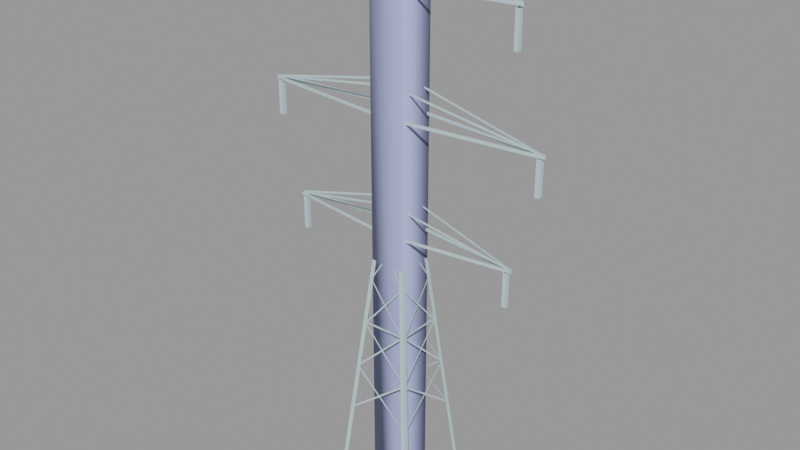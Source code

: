 # Source: powertower02_skybox.blend  (saved by Blender 2.92.15; exported with 4.5.12 LTS)
import bpy
from mathutils import Matrix  # noqa: F401  (used for matrix-valued properties, if any)

bpy.ops.wm.read_factory_settings(use_empty=True)
scene = bpy.context.scene
scene.name = 'powertower02_skybox.qc'

# ---- collections
col_powertower02_skybox = bpy.data.collections.new('powertower02_skybox'); scene.collection.children.link(col_powertower02_skybox)

# ---- materials (node trees are filled in below, after node groups)
mat_powertower02 = bpy.data.materials.new('powertower02')
mat_powertower02.use_transparent_shadow = False
mat_powertower02.diffuse_color = (0.5087, 0.6477, 0.6803, 1.0)
mat_phy = bpy.data.materials.new('  phy')
mat_phy.use_transparent_shadow = False
mat_phy.diffuse_color = (0.4275, 0.4815, 0.7903, 1.0)

# ---- material node trees

# ---- meshes
me_powertower02_skybox = bpy.data.meshes.new('powertower02_skybox')
me_powertower02_skybox.from_pydata([(-27.31, -0.2532, 58.92), (-27.31, 0.2532, 59.42), (-27.31, 0.2532, 58.92), (-27.31, -0.2532, 59.42), (27.31, 0.2532, 59.44), (27.31, 0.2532, 58.69), (3.356, 3.375, 58.69), (3.356, 3.375, 59.44), (4e-05, 3.375, 58.69), (0.000117, 3.375, 59.44), (-3.356, 3.375, 58.69), (-3.355, 3.375, 59.44), (-27.31, 0.2532, 58.69), (-27.31, 0.2532, 59.44), (3.312, 0.00262, 59.18), (3.312, 2.385, 58.69), (3.312, 2.384, 59.18), (3.312, 0.003301, 58.69), (3.312, -2.378, 59.18), (3.312, -2.378, 58.69), (3.312, 0.00262, 64.93), (3.312, 2.385, 64.44), (3.312, 2.384, 64.93), (3.312, 0.003301, 64.44), (3.312, -2.378, 64.93), (3.312, -2.378, 64.44), (-3.312, -2.378, 64.44), (-3.312, -2.378, 64.93), (-3.312, 0.00262, 64.93), (-3.312, 0.003301, 64.44), (-3.312, 2.384, 64.93), (-3.312, 2.385, 64.44), (27.31, -0.2532, 59.44), (27.31, -0.2532, 58.69), (-27.31, -0.2532, 58.69), (-27.31, -0.2532, 59.44), (-32.61, 0.4955, 76.04), (-31.65, -0.4955, 76.04), (-32.61, -0.4955, 76.04), (-31.65, 0.4955, 76.04), (-32.61, -0.4955, 83.69), (-31.65, -0.4955, 83.69), (-31.65, 0.4955, 83.69), (-32.61, 0.4955, 83.69), (-26.61, 0.4955, 50.97), (-25.73, -0.4955, 50.97), (-26.61, -0.4955, 50.97), (-25.73, 0.4955, 50.97), (-26.61, -0.4955, 58.63), (-25.73, -0.4955, 58.63), (-25.73, 0.4955, 58.63), (-26.61, 0.4955, 58.63), (-26.61, 0.4955, 102.1), (-25.73, -0.4955, 102.1), (-26.61, -0.4955, 102.1), (-25.73, 0.4955, 102.1), (-26.61, -0.4955, 109.8), (-25.73, -0.4955, 109.8), (-25.73, 0.4955, 109.8), (-26.61, 0.4955, 109.8), (32.61, -0.4955, 76.04), (31.65, 0.4955, 76.04), (32.61, 0.4955, 76.04), (31.65, -0.4955, 76.04), (31.65, -0.4955, 83.69), (32.61, -0.4955, 83.69), (31.65, 0.4955, 83.69), (32.61, 0.4955, 83.69), (26.61, -0.4955, 50.97), (25.73, 0.4955, 50.97), (26.61, 0.4955, 50.97), (25.73, -0.4955, 50.97), (25.73, -0.4955, 58.63), (26.61, -0.4955, 58.63), (25.73, 0.4955, 58.63), (26.61, 0.4955, 58.63), (26.61, -0.4955, 102.1), (25.73, 0.4955, 102.1), (26.61, 0.4955, 102.1), (25.73, -0.4955, 102.1), (25.73, -0.4955, 109.8), (26.61, -0.4955, 109.8), (25.73, 0.4955, 109.8), (26.61, 0.4955, 109.8), (6.521, 5.794, 25.9), (7.411, -6.831, 16.5), (7.458, -6.831, 16.0), (6.474, 5.794, 26.4), (7.458, 6.831, 16.0), (6.474, -5.794, 26.4), (6.521, -5.794, 25.9), (7.411, 6.831, 16.5), (-7.458, -6.831, 16.0), (-6.474, 5.794, 26.4), (-6.521, 5.794, 25.9), (-7.411, -6.831, 16.5), (-6.521, -5.794, 25.9), (-7.411, 6.831, 16.5), (-7.458, 6.831, 16.0), (-6.474, -5.794, 26.4), (-6.831, 7.458, 16.0), (5.794, 6.474, 26.4), (5.794, 6.521, 25.9), (-6.831, 7.411, 16.5), (-5.794, 6.521, 25.9), (6.831, 7.411, 16.5), (6.831, 7.458, 16.0), (-5.794, 6.474, 26.4), (5.794, -6.521, 25.9), (-6.831, -7.411, 16.5), (-6.831, -7.458, 16.0), (5.794, -6.474, 26.4), (6.831, -7.458, 16.0), (-5.794, -6.474, 26.4), (-5.794, -6.521, 25.9), (6.831, -7.411, 16.5), (5.459, 4.669, 36.9), (6.349, -5.706, 27.5), (6.396, -5.706, 27.0), (5.411, 4.669, 37.4), (6.396, 5.706, 27.0), (5.411, -4.669, 37.4), (5.459, -4.669, 36.9), (6.349, 5.706, 27.5), (-6.396, -5.706, 27.0), (-5.411, 4.669, 37.4), (-5.459, 4.669, 36.9), (-6.349, -5.706, 27.5), (-5.459, -4.669, 36.9), (-6.349, 5.706, 27.5), (-6.396, 5.706, 27.0), (-5.411, -4.669, 37.4), (-5.706, 6.396, 27.0), (4.669, 5.411, 37.4), (4.669, 5.459, 36.9), (-5.706, 6.349, 27.5), (-4.669, 5.459, 36.9), (5.706, 6.349, 27.5), (5.706, 6.396, 27.0), (-4.669, 5.411, 37.4), (4.669, -5.459, 36.9), (-5.706, -6.349, 27.5), (-5.706, -6.396, 27.0), (4.669, -5.411, 37.4), (5.706, -6.396, 27.0), (-4.669, -5.411, 37.4), (-4.669, -5.459, 36.9), (5.706, -6.349, 27.5), (3.375, 2.375, 99.62), (3.375, -2.375, 110.1), (3.375, -2.375, 109.6), (3.375, 2.375, 100.1), (3.375, 2.375, 109.6), (3.375, -2.375, 100.1), (3.375, -2.375, 99.62), (3.375, 2.375, 110.1), (-3.375, -2.375, 109.6), (-3.375, 2.375, 100.1), (-3.375, 2.375, 99.62), (-3.375, -2.375, 110.1), (-3.375, -2.375, 99.62), (-3.375, 2.375, 110.1), (-3.375, 2.375, 109.6), (-3.375, -2.375, 100.1), (3.375, 2.375, 98.62), (3.375, -2.375, 90.56), (3.375, -2.375, 90.06), (3.375, 2.375, 99.12), (3.375, 2.375, 90.06), (3.375, -2.375, 99.12), (3.375, -2.375, 98.62), (3.375, 2.375, 90.56), (-3.375, -2.375, 90.06), (-3.375, 2.375, 99.12), (-3.375, 2.375, 98.62), (-3.375, -2.375, 90.56), (-3.375, -2.375, 98.62), (-3.375, 2.375, 90.56), (-3.375, 2.375, 90.06), (-3.375, -2.375, 99.12), (3.375, 2.375, 84.56), (3.375, -2.375, 89.56), (3.375, -2.375, 89.06), (3.375, 2.375, 85.06), (3.375, 2.375, 89.06), (3.375, -2.375, 85.06), (3.375, -2.375, 84.56), (3.375, 2.375, 89.56), (-3.375, -2.375, 89.06), (-3.375, 2.375, 85.06), (-3.375, 2.375, 84.56), (-3.375, -2.375, 89.56), (-3.375, -2.375, 84.56), (-3.375, 2.375, 89.56), (-3.375, 2.375, 89.06), (-3.375, -2.375, 85.06), (3.375, 2.375, 64.94), (3.375, -2.375, 74.06), (3.375, -2.375, 73.56), (3.375, 2.375, 65.44), (3.375, 2.375, 73.56), (3.375, -2.375, 65.44), (3.375, -2.375, 64.94), (3.375, 2.375, 74.06), (3.375, 2.375, 74.56), (3.375, -2.375, 83.68), (3.375, -2.375, 83.18), (3.375, 2.375, 75.06), (3.375, 2.375, 83.18), (3.375, -2.375, 75.06), (3.375, -2.375, 74.56), (3.375, 2.375, 83.68), (-3.375, -2.375, 74.56), (-3.375, 2.375, 83.68), (-3.375, 2.375, 83.18), (-3.375, -2.375, 75.06), (-3.375, -2.375, 83.18), (-3.375, 2.375, 75.06), (-3.375, 2.375, 74.56), (-3.375, -2.375, 83.68), (-3.375, -2.375, 73.56), (-3.375, 2.375, 65.44), (-3.375, 2.375, 64.94), (-3.375, -2.375, 74.06), (-3.375, -2.375, 64.94), (-3.375, 2.375, 74.06), (-3.375, 2.375, 73.56), (-3.375, -2.375, 65.44), (-4.364, -3.656, 48.28), (-3.375, 2.438, 58.71), (-3.422, 2.438, 58.21), (-4.316, -3.656, 48.78), (-3.422, -2.438, 58.21), (-4.316, 3.656, 48.78), (-4.364, 3.656, 48.28), (-3.375, -2.438, 58.71), (-5.396, -4.694, 37.38), (-4.411, 3.656, 47.77), (-4.459, 3.656, 47.27), (-5.349, -4.694, 37.88), (-4.459, -3.656, 47.27), (-5.349, 4.694, 37.88), (-5.396, 4.694, 37.38), (-4.411, -3.656, 47.77), (3.422, 2.438, 58.21), (4.316, -3.656, 48.78), (4.364, -3.656, 48.28), (3.375, 2.438, 58.71), (4.364, 3.656, 48.28), (3.375, -2.438, 58.71), (3.422, -2.438, 58.21), (4.316, 3.656, 48.78), (4.459, 3.656, 47.27), (5.349, -4.694, 37.88), (5.396, -4.694, 37.38), (4.411, 3.656, 47.77), (5.396, 4.694, 37.38), (4.411, -3.656, 47.77), (4.459, -3.656, 47.27), (5.349, 4.694, 37.88), (2.438, -3.422, 58.21), (-3.656, -4.316, 48.78), (-3.656, -4.364, 48.28), (2.438, -3.375, 58.71), (3.656, -4.364, 48.28), (-2.438, -3.375, 58.71), (-2.438, -3.422, 58.21), (3.656, -4.316, 48.78), (3.656, -4.459, 47.27), (-4.694, -5.349, 37.88), (-4.694, -5.396, 37.38), (3.656, -4.411, 47.77), (4.694, -5.396, 37.38), (-3.656, -4.411, 47.77), (-3.656, -4.459, 47.27), (4.694, -5.349, 37.88), (-3.656, 4.364, 48.28), (2.438, 3.375, 58.71), (2.438, 3.422, 58.21), (-3.656, 4.316, 48.78), (-2.438, 3.422, 58.21), (3.656, 4.316, 48.78), (3.656, 4.364, 48.28), (-2.438, 3.375, 58.71), (-4.694, 5.396, 37.38), (3.656, 4.411, 47.77), (3.656, 4.459, 47.27), (-4.694, 5.349, 37.88), (-3.656, 4.459, 47.27), (4.694, 5.349, 37.88), (4.694, 5.396, 37.38), (-3.656, 4.411, 47.77), (2.375, -3.375, 109.6), (-2.375, -3.375, 100.1), (-2.375, -3.375, 99.62), (2.375, -3.375, 110.1), (2.375, -3.375, 99.62), (-2.375, -3.375, 110.1), (-2.375, -3.375, 109.6), (2.375, -3.375, 100.1), (-2.375, 3.375, 99.62), (2.375, 3.375, 110.1), (2.375, 3.375, 109.6), (-2.375, 3.375, 100.1), (-2.375, 3.375, 109.6), (2.375, 3.375, 100.1), (2.375, 3.375, 99.62), (-2.375, 3.375, 110.1), (2.375, -3.375, 98.62), (-2.375, -3.375, 90.56), (-2.375, -3.375, 90.06), (2.375, -3.375, 99.12), (2.375, -3.375, 90.06), (-2.375, -3.375, 99.12), (-2.375, -3.375, 98.62), (2.375, -3.375, 90.56), (-2.375, 3.375, 90.06), (2.375, 3.375, 99.12), (2.375, 3.375, 98.62), (-2.375, 3.375, 90.56), (-2.375, 3.375, 98.62), (2.375, 3.375, 90.56), (2.375, 3.375, 90.06), (-2.375, 3.375, 99.12), (2.375, -3.375, 73.56), (-2.375, -3.375, 65.44), (-2.375, -3.375, 64.94), (2.375, -3.375, 74.06), (2.375, -3.375, 64.94), (-2.375, -3.375, 74.06), (-2.375, -3.375, 73.56), (2.375, -3.375, 65.44), (-2.375, 3.375, 64.94), (2.375, 3.375, 74.06), (2.375, 3.375, 73.56), (-2.375, 3.375, 65.44), (-2.375, 3.375, 73.56), (2.375, 3.375, 65.44), (2.375, 3.375, 64.94), (-2.375, 3.375, 74.06), (2.375, -3.375, 83.18), (-2.375, -3.375, 75.06), (-2.375, -3.375, 74.56), (2.375, -3.375, 83.68), (2.375, -3.375, 74.56), (-2.375, -3.375, 83.68), (-2.375, -3.375, 83.18), (2.375, -3.375, 75.06), (-2.375, 3.375, 74.56), (2.375, 3.375, 83.68), (2.375, 3.375, 83.18), (-2.375, 3.375, 75.06), (-2.375, 3.375, 83.18), (2.375, 3.375, 75.06), (2.375, 3.375, 74.56), (-2.375, 3.375, 83.68), (2.375, -3.375, 59.44), (-2.375, -3.375, 64.43), (-2.375, -3.375, 63.93), (2.375, -3.375, 59.94), (2.375, -3.375, 63.93), (-2.375, -3.375, 59.94), (-2.375, -3.375, 59.44), (2.375, -3.375, 64.43), (2.375, -3.375, 89.06), (-2.375, -3.375, 85.06), (-2.375, -3.375, 84.56), (2.375, -3.375, 89.56), (2.375, -3.375, 84.56), (-2.375, -3.375, 89.56), (-2.375, -3.375, 89.06), (2.375, -3.375, 85.06), (9.207, -8.188, 0.0), (3.375, -3.375, 58.69), (9.197, -9.197, 0.0), (3.375, -2.375, 58.69), (3.375, -3.375, 110.1), (1.0, -5e-06, 116.1), (1.0, -1.0, 116.1), (9.197, 9.197, 0.0), (3.375, 2.375, 58.69), (9.207, 8.188, 0.0), (3.375, 3.375, 58.69), (3.375, 3.375, 110.1), (1.0, 1.0, 116.1), (5.328, -5.375, 37.37), (5.325, -5.375, 37.87), (0.001929, -5.375, 37.87), (0.003452, -5.375, 37.37), (-5.321, -5.375, 37.87), (-5.321, -5.375, 37.37), (2.375, -3.375, 58.69), (8.188, -9.207, 0.0), (0.0, -1.0, 116.1), (-3.375, -3.375, 110.1), (-1.0, -1.0, 116.1), (-3.375, -3.375, 58.69), (-2.375, -3.375, 58.69), (-8.188, -9.207, 0.0), (-9.197, -9.197, 0.0), (-3.312, 2.384, 90.06), (-3.312, 2.385, 89.56), (-3.312, 0.0033, 89.56), (-3.312, 0.002619, 90.06), (-3.312, -2.378, 89.56), (-3.312, -2.378, 90.06), (-2.375, 3.375, 84.56), (2.375, 3.375, 89.56), (2.375, 3.375, 89.06), (-2.375, 3.375, 85.06), (-2.375, 3.375, 89.06), (2.375, 3.375, 85.06), (2.375, 3.375, 84.56), (-2.375, 3.375, 89.56), (-2.375, 3.375, 59.44), (2.375, 3.375, 64.43), (2.375, 3.375, 63.93), (-2.375, 3.375, 59.94), (-2.375, 3.375, 63.93), (2.375, 3.375, 59.94), (2.375, 3.375, 59.44), (-2.375, 3.375, 64.43), (27.19, 0.1644, 110.1), (27.19, -0.1644, 110.8), (27.19, -0.1644, 110.1), (27.19, 0.1644, 110.8), (-27.21, -0.2532, 110.1), (-27.21, 0.2532, 110.8), (-27.21, 0.2532, 110.1), (-27.21, -0.2532, 110.8), (27.19, 0.1037, 110.3), (27.19, -0.1038, 110.8), (27.19, -0.1038, 110.3), (27.19, 0.1037, 110.8), (-27.21, -0.2532, 110.3), (-27.2, 0.2532, 110.8), (-27.21, 0.2532, 110.3), (-27.2, -0.2532, 110.8), (33.13, 0.02898, 84.0), (33.12, -0.02899, 84.5), (33.13, -0.02899, 84.0), (33.12, 0.02898, 84.5), (-33.12, -0.1408, 84.0), (-33.13, 0.1408, 84.5), (-33.12, 0.1408, 84.0), (-33.13, -0.1408, 84.5), (33.12, 0.2532, 83.75), (33.13, -0.2532, 84.5), (33.12, -0.2532, 83.75), (33.13, 0.2532, 84.5), (-33.13, -0.2532, 83.75), (-33.12, 0.2532, 84.5), (-33.13, 0.2532, 83.75), (-33.12, -0.2532, 84.5), (3.375, -3.375, 110.8), (13.37, -0.2532, 115.6), (13.37, -0.2532, 116.1), (3.375, -3.375, 110.3), (13.37, 0.2532, 115.6), (13.37, 0.2532, 116.1), (13.37, -0.2532, 116.1), (13.37, 0.2532, 115.6), (13.37, 0.2532, 116.1), (3.378, 0.003299, 109.6), (3.378, -2.378, 110.1), (3.378, -2.378, 109.6), (3.378, 0.002618, 110.1), (3.378, 2.385, 109.6), (3.378, 2.384, 110.1), (-3.378, 2.384, 110.1), (-3.378, 2.385, 109.6), (-3.378, 0.003299, 109.6), (-3.378, 0.002618, 110.1), (-3.378, -2.378, 109.6), (-3.378, -2.378, 110.1), (3.375, 3.375, 110.3), (3.375, 3.375, 110.8), (-3.375, 3.375, 110.8), (-13.37, 0.2532, 115.6), (-13.37, 0.2532, 116.1), (-3.375, 3.375, 110.3), (-13.37, -0.2532, 115.6), (-13.37, -0.2532, 116.1), (-13.37, 0.2532, 116.1), (-13.37, -0.2532, 115.6), (-13.37, -0.2532, 116.1), (3.375, 3.375, 110.1), (3.376, 3.375, 110.8), (-3.4e-05, 3.375, 110.1), (3.4e-05, 3.375, 110.8), (-3.376, 3.375, 110.1), (-3.375, 3.375, 110.8), (7.6e-05, 0.8796, 115.6), (0.0, 0.8796, 116.1), (-3.375, -3.375, 110.3), (-3.375, -3.375, 110.8), (27.31, 0.03296, 58.94), (27.31, -0.03296, 59.44), (27.31, -0.03296, 58.94), (27.31, 0.03296, 59.44), (-9.207, 8.188, 0.0), (-3.375, 3.375, 58.69), (-9.197, 9.197, 0.0), (-3.375, 2.375, 58.69), (-3.375, 3.375, 110.1), (-1.0, -5e-06, 116.1), (-1.0, 1.0, 116.1), (-3.375, -2.375, 58.69), (-9.207, -8.188, 0.0), (0.0, -0.8797, 116.1), (7.6e-05, -0.8797, 115.6), (-2.375, 3.375, 58.69), (-8.188, 9.207, 0.0), (0.0, 1.0, 116.1), (2.375, 3.375, 58.69), (8.188, 9.207, 0.0), (-3.363, -2.375, 89.57), (-3.375, -2.375, 90.07), (0.0117, -2.375, 89.57), (0.000157, -2.375, 90.07), (3.387, -2.375, 89.57), (3.375, -2.375, 90.07), (-3.375, 2.375, 90.07), (-3.363, 2.375, 89.57), (0.000157, 2.375, 90.07), (0.0117, 2.375, 89.57), (3.375, 2.375, 90.07), (3.387, 2.375, 89.57), (3.38, -3.375, 84.5), (3.38, -3.375, 83.75), (3.4e-05, -3.375, 84.5), (-3.4e-05, -3.375, 83.75), (-3.38, -3.375, 84.5), (-3.38, -3.375, 83.75), (0.0, -0.8704, 115.6), (0.0, -0.8704, 116.1), (0.0, 0.8703, 116.1), (0.0, 0.8703, 115.6), (-3.375, -2.375, 64.44), (-3.375, -2.375, 64.93), (0.003446, -2.375, 64.44), (0.00248, -2.375, 64.93), (3.382, -2.375, 64.44), (3.38, -2.375, 64.93), (3.312, 0.002619, 90.06), (3.312, 2.385, 89.56), (3.312, 2.384, 90.06), (3.312, 0.0033, 89.56), (3.312, -2.378, 90.06), (3.312, -2.378, 89.56), (-3.312, -2.378, 83.87), (-3.312, -2.378, 84.37), (-3.312, 0.002619, 84.37), (-3.312, 0.0033, 83.87), (-3.312, 2.384, 84.37), (-3.312, 2.385, 83.87), (3.356, -3.375, 59.44), (3.356, -3.375, 58.69), (0.000117, -3.375, 59.44), (4e-05, -3.375, 58.69), (-3.355, -3.375, 59.44), (-3.356, -3.375, 58.69), (3.382, 2.375, 64.44), (3.38, 2.375, 64.93), (0.003446, 2.375, 64.44), (0.00248, 2.375, 64.93), (-3.375, 2.375, 64.44), (-3.375, 2.375, 64.93), (3.38, 3.375, 83.75), (3.38, 3.375, 84.5), (-3.4e-05, 3.375, 83.75), (3.4e-05, 3.375, 84.5), (-3.38, 3.375, 83.75), (-3.38, 3.375, 84.5), (-3.376, -3.375, 110.1), (-3.375, -3.375, 110.8), (-3.4e-05, -3.375, 110.1), (3.4e-05, -3.375, 110.8), (3.375, -3.375, 110.1), (3.376, -3.375, 110.8), (0.003452, 5.375, 37.37), (5.325, 5.375, 37.87), (5.328, 5.375, 37.37), (0.001929, 5.375, 37.87), (-5.321, 5.375, 37.37), (-5.321, 5.375, 37.87), (5.375, -0.00193, 37.87), (5.375, 5.321, 37.37), (5.375, 5.321, 37.87), (5.375, -0.003453, 37.37), (5.375, -5.325, 37.87), (5.375, -5.328, 37.37), (-5.375, -5.328, 37.37), (-5.375, -5.325, 37.87), (-5.375, -0.00193, 37.87), (-5.375, -0.003453, 37.37), (-5.375, 5.321, 37.87), (-5.375, 5.321, 37.37), (3.312, 0.002619, 84.37), (3.312, 2.385, 83.87), (3.312, 2.384, 84.37), (3.312, 0.0033, 83.87), (3.312, -2.378, 84.37), (3.312, -2.378, 83.87), (-3.312, 2.384, 59.18), (-3.312, 2.385, 58.69), (-3.312, 0.003301, 58.69), (-3.312, 0.00262, 59.18), (-3.312, -2.378, 58.69), (-3.312, -2.378, 59.18), (3.337, -0.001933, 99.62), (3.337, 3.285, 99.12), (3.337, 3.285, 99.62), (3.337, -0.003456, 99.12), (3.337, -3.287, 99.62), (3.337, -3.29, 99.12), (-3.34, -3.29, 99.12), (-3.34, -3.287, 99.62), (-3.34, -0.001933, 99.62), (-3.34, -0.003456, 99.12), (-3.34, 3.285, 99.62), (-3.34, 3.285, 99.12), (3.29, -3.337, 74.06), (3.287, -3.337, 74.56), (0.001929, -3.337, 74.56), (0.003452, -3.337, 74.06), (-3.285, -3.337, 74.56), (-3.285, -3.337, 74.06), (0.001929, 3.34, 99.62), (-3.285, 3.34, 99.12), (-3.285, 3.34, 99.62), (0.003452, 3.34, 99.12), (3.287, 3.34, 99.62), (3.29, 3.34, 99.12), (3.29, -3.337, 99.12), (3.287, -3.337, 99.62), (0.001929, -3.337, 99.62), (0.003452, -3.337, 99.12), (-3.285, -3.337, 99.62), (-3.285, -3.337, 99.12), (0.001929, 3.34, 74.56), (-3.285, 3.34, 74.06), (-3.285, 3.34, 74.56), (0.003452, 3.34, 74.06), (3.287, 3.34, 74.56), (3.29, 3.34, 74.06), (-3.34, -3.29, 74.06), (-3.34, -3.287, 74.56), (-3.34, -0.001932, 74.56), (-3.34, -0.003455, 74.06), (-3.34, 3.285, 74.56), (-3.34, 3.285, 74.06), (3.337, -0.001932, 74.56), (3.337, 3.285, 74.06), (3.337, 3.285, 74.56), (3.337, -0.003455, 74.06), (3.337, -3.287, 74.56), (3.337, -3.29, 74.06)], [], [(0, 1, 2), (0, 3, 1), (4, 5, 6), (4, 6, 7), (7, 6, 8), (7, 8, 9), (10, 9, 8), (10, 11, 9), (12, 11, 10), (12, 13, 11), (14, 15, 16), (14, 17, 15), (17, 14, 18), (17, 18, 19), (20, 21, 22), (20, 23, 21), (23, 20, 24), (23, 24, 25), (26, 27, 28), (26, 28, 29), (30, 29, 28), (30, 31, 29), (5, 32, 33), (5, 4, 32), (34, 13, 12), (34, 35, 13), (36, 37, 38), (36, 39, 37), (40, 37, 41), (40, 38, 37), (41, 39, 42), (41, 37, 39), (43, 38, 40), (43, 36, 38), (36, 42, 39), (36, 43, 42), (44, 45, 46), (44, 47, 45), (48, 45, 49), (48, 46, 45), (49, 47, 50), (49, 45, 47), (51, 46, 48), (51, 44, 46), (44, 50, 47), (44, 51, 50), (52, 53, 54), (52, 55, 53), (56, 53, 57), (56, 54, 53), (57, 55, 58), (57, 53, 55), (59, 54, 56), (59, 52, 54), (52, 58, 55), (52, 59, 58), (60, 61, 62), (60, 63, 61), (64, 60, 65), (64, 63, 60), (66, 63, 64), (66, 61, 63), (65, 62, 67), (65, 60, 62), (61, 67, 62), (61, 66, 67), (68, 69, 70), (68, 71, 69), (72, 68, 73), (72, 71, 68), (74, 71, 72), (74, 69, 71), (73, 70, 75), (73, 68, 70), (69, 75, 70), (69, 74, 75), (76, 77, 78), (76, 79, 77), (80, 76, 81), (80, 79, 76), (82, 79, 80), (82, 77, 79), (81, 78, 83), (81, 76, 78), (77, 83, 78), (77, 82, 83), (84, 85, 86), (84, 87, 85), (88, 89, 90), (88, 91, 89), (92, 93, 94), (92, 95, 93), (96, 97, 98), (96, 99, 97), (100, 101, 102), (100, 103, 101), (104, 105, 106), (104, 107, 105), (108, 109, 110), (108, 111, 109), (112, 113, 114), (112, 115, 113), (116, 117, 118), (116, 119, 117), (120, 121, 122), (120, 123, 121), (124, 125, 126), (124, 127, 125), (128, 129, 130), (128, 131, 129), (132, 133, 134), (132, 135, 133), (136, 137, 138), (136, 139, 137), (140, 141, 142), (140, 143, 141), (144, 145, 146), (144, 147, 145), (148, 149, 150), (148, 151, 149), (152, 153, 154), (152, 155, 153), (156, 157, 158), (156, 159, 157), (160, 161, 162), (160, 163, 161), (164, 165, 166), (164, 167, 165), (168, 169, 170), (168, 171, 169), (172, 173, 174), (172, 175, 173), (176, 177, 178), (176, 179, 177), (180, 181, 182), (180, 183, 181), (184, 185, 186), (184, 187, 185), (188, 189, 190), (188, 191, 189), (192, 193, 194), (192, 195, 193), (196, 197, 198), (196, 199, 197), (200, 201, 202), (200, 203, 201), (204, 205, 206), (204, 207, 205), (208, 209, 210), (208, 211, 209), (212, 213, 214), (212, 215, 213), (216, 217, 218), (216, 219, 217), (220, 221, 222), (220, 223, 221), (224, 225, 226), (224, 227, 225), (228, 229, 230), (228, 231, 229), (232, 233, 234), (232, 235, 233), (236, 237, 238), (236, 239, 237), (240, 241, 242), (240, 243, 241), (244, 245, 246), (244, 247, 245), (248, 249, 250), (248, 251, 249), (252, 253, 254), (252, 255, 253), (256, 257, 258), (256, 259, 257), (260, 261, 262), (260, 263, 261), (264, 265, 266), (264, 267, 265), (268, 269, 270), (268, 271, 269), (272, 273, 274), (272, 275, 273), (276, 277, 278), (276, 279, 277), (280, 281, 282), (280, 283, 281), (284, 285, 286), (284, 287, 285), (288, 289, 290), (288, 291, 289), (292, 293, 294), (292, 295, 293), (296, 297, 298), (296, 299, 297), (300, 301, 302), (300, 303, 301), (304, 305, 306), (304, 307, 305), (308, 309, 310), (308, 311, 309), (312, 313, 314), (312, 315, 313), (316, 317, 318), (316, 319, 317), (320, 321, 322), (320, 323, 321), (324, 325, 326), (324, 327, 325), (328, 329, 330), (328, 331, 329), (332, 333, 334), (332, 335, 333), (336, 337, 338), (336, 339, 337), (340, 341, 342), (340, 343, 341), (344, 345, 346), (344, 347, 345), (348, 349, 350), (348, 351, 349), (352, 353, 354), (352, 355, 353), (356, 357, 358), (356, 359, 357), (360, 361, 362), (360, 363, 361), (364, 365, 366), (364, 367, 365), (368, 369, 370), (368, 371, 369), (372, 373, 374), (372, 375, 373), (149, 373, 375), (149, 376, 373), (377, 376, 149), (377, 378, 376), (379, 380, 381), (379, 382, 380), (383, 380, 382), (383, 155, 380), (155, 383, 384), (155, 384, 377), (385, 386, 387), (385, 387, 388), (389, 388, 387), (389, 390, 388), (374, 391, 392), (374, 373, 391), (376, 391, 373), (376, 295, 391), (378, 295, 376), (378, 393, 295), (394, 393, 395), (394, 297, 393), (297, 394, 396), (297, 396, 397), (398, 397, 396), (398, 396, 399), (400, 401, 402), (400, 402, 403), (404, 403, 402), (404, 405, 403), (406, 407, 408), (406, 409, 407), (410, 411, 412), (410, 413, 411), (414, 415, 416), (414, 417, 415), (418, 419, 420), (418, 421, 419), (422, 423, 424), (422, 425, 423), (426, 427, 428), (426, 429, 427), (430, 431, 432), (430, 433, 431), (434, 435, 436), (434, 437, 435), (438, 439, 440), (438, 441, 439), (442, 443, 444), (442, 445, 443), (446, 447, 448), (446, 449, 447), (450, 451, 452), (450, 453, 451), (454, 455, 456), (454, 457, 455), (458, 456, 455), (458, 459, 456), (460, 461, 462), (460, 455, 461), (463, 464, 465), (463, 466, 464), (466, 463, 467), (466, 467, 468), (469, 470, 471), (469, 471, 472), (473, 472, 471), (473, 474, 472), (475, 462, 461), (475, 476, 462), (477, 478, 479), (477, 480, 478), (481, 479, 478), (481, 482, 479), (483, 484, 485), (483, 478, 484), (425, 422, 486), (425, 486, 487), (487, 486, 488), (487, 488, 489), (490, 489, 488), (490, 491, 489), (428, 491, 490), (428, 427, 491), (433, 430, 492), (433, 492, 493), (436, 493, 492), (436, 435, 493), (494, 485, 484), (494, 495, 485), (496, 497, 498), (496, 499, 497), (500, 501, 502), (500, 503, 501), (501, 503, 161), (501, 161, 504), (505, 504, 161), (505, 506, 504), (159, 395, 505), (159, 394, 395), (507, 394, 159), (507, 396, 394), (399, 396, 507), (399, 507, 508), (432, 431, 509), (432, 509, 510), (437, 510, 509), (437, 434, 510), (502, 511, 512), (502, 501, 511), (511, 501, 504), (511, 504, 307), (506, 307, 504), (506, 513, 307), (383, 513, 384), (383, 301, 513), (382, 301, 383), (382, 514, 301), (515, 514, 382), (515, 382, 379), (445, 442, 516), (445, 516, 517), (517, 516, 518), (517, 518, 519), (520, 519, 518), (520, 521, 519), (440, 521, 520), (440, 439, 521), (444, 443, 522), (444, 522, 523), (523, 522, 524), (523, 524, 525), (526, 525, 524), (526, 527, 525), (441, 527, 526), (441, 438, 527), (448, 447, 528), (448, 528, 529), (529, 528, 530), (529, 530, 531), (532, 531, 530), (532, 533, 531), (453, 533, 532), (453, 450, 533), (534, 485, 484), (534, 535, 485), (455, 535, 534), (455, 460, 535), (536, 478, 483), (536, 537, 478), (462, 537, 536), (462, 461, 537), (3, 0, 538), (3, 538, 539), (539, 538, 540), (539, 540, 541), (542, 541, 540), (542, 543, 541), (498, 543, 542), (498, 497, 543), (544, 545, 546), (544, 547, 545), (547, 544, 548), (547, 548, 549), (550, 551, 552), (550, 552, 553), (554, 553, 552), (554, 555, 553), (33, 32, 556), (33, 556, 557), (557, 556, 558), (557, 558, 559), (560, 559, 558), (560, 561, 559), (35, 561, 560), (35, 34, 561), (499, 496, 562), (499, 562, 563), (563, 562, 564), (563, 564, 565), (566, 565, 564), (566, 567, 565), (2, 567, 566), (2, 1, 567), (449, 446, 568), (449, 568, 569), (569, 568, 570), (569, 570, 571), (572, 571, 570), (572, 573, 571), (452, 573, 572), (452, 451, 573), (429, 426, 574), (429, 574, 575), (575, 574, 576), (575, 576, 577), (578, 577, 576), (578, 579, 577), (424, 579, 578), (424, 423, 579), (580, 581, 582), (580, 583, 581), (583, 580, 584), (583, 584, 585), (586, 587, 588), (586, 589, 587), (589, 586, 590), (589, 590, 591), (592, 593, 594), (592, 594, 595), (596, 595, 594), (596, 597, 595), (598, 599, 600), (598, 601, 599), (601, 598, 602), (601, 602, 603), (604, 605, 606), (604, 606, 607), (608, 607, 606), (608, 609, 607), (610, 611, 612), (610, 613, 611), (613, 610, 614), (613, 614, 615), (616, 617, 618), (616, 618, 619), (620, 619, 618), (620, 621, 619), (622, 623, 624), (622, 624, 625), (626, 625, 624), (626, 627, 625), (628, 629, 630), (628, 631, 629), (631, 628, 632), (631, 632, 633), (634, 635, 636), (634, 636, 637), (638, 637, 636), (638, 639, 637), (640, 641, 642), (640, 643, 641), (643, 640, 644), (643, 644, 645), (646, 647, 648), (646, 648, 649), (650, 649, 648), (650, 651, 649), (652, 653, 654), (652, 655, 653), (655, 652, 656), (655, 656, 657)])
me_powertower02_skybox.polygons.foreach_set('use_smooth', [True] * 484)
_k = set([(0, 1), (0, 3), (1, 2), (2, 567), (3, 538), (4, 5), (4, 6), (5, 32), (11, 12), (12, 13), (13, 34), (32, 33), (33, 556), (34, 35), (35, 561), (36, 38), (36, 39), (36, 42), (36, 43), (37, 38), (37, 39), (37, 40), (37, 41), (38, 40), (38, 43), (39, 41), (39, 42), (44, 46), (44, 47), (44, 50), (44, 51), (45, 46), (45, 47), (45, 48), (45, 49), (46, 48), (46, 51), (47, 49), (47, 50), (52, 54), (52, 55), (52, 58), (52, 59), (53, 54), (53, 55), (53, 56), (53, 57), (54, 56), (54, 59), (55, 57), (55, 58), (60, 62), (60, 63), (60, 64), (60, 65), (61, 62), (61, 63), (61, 66), (61, 67), (62, 65), (62, 67), (63, 64), (63, 66), (68, 70), (68, 71), (68, 72), (68, 73), (69, 70), (69, 71), (69, 74), (69, 75), (70, 73), (70, 75), (71, 72), (71, 74), (76, 78), (76, 79), (76, 80), (76, 81), (77, 78), (77, 79), (77, 82), (77, 83), (78, 81), (78, 83), (79, 80), (79, 82), (373, 374), (373, 376), (374, 391), (376, 378), (379, 380), (379, 382), (382, 383), (383, 384), (394, 395), (394, 396), (396, 399), (399, 507), (422, 423), (422, 425), (423, 424), (424, 579), (425, 486), (426, 427), (426, 429), (427, 428), (428, 491), (429, 574), (430, 431), (430, 433), (431, 432), (432, 509), (433, 492), (434, 435), (434, 437), (435, 436), (436, 493), (437, 510), (438, 439), (438, 441), (439, 440), (440, 521), (441, 527), (442, 443), (442, 445), (443, 444), (444, 522), (445, 516), (446, 447), (446, 449), (447, 448), (448, 528), (449, 568), (450, 451), (450, 453), (451, 452), (452, 573), (453, 533), (454, 455), (455, 456), (455, 460), (455, 535), (456, 458), (460, 461), (477, 478), (478, 479), (478, 483), (478, 536), (479, 481), (483, 484), (496, 497), (496, 499), (497, 498), (498, 543), (499, 562), (501, 502), (501, 504), (502, 511), (504, 506)])
me_powertower02_skybox.attributes.new('sharp_edge', 'BOOLEAN', 'EDGE').data.foreach_set('value', [ (min(e.vertices), max(e.vertices)) in _k for e in me_powertower02_skybox.edges])
_uv = me_powertower02_skybox.uv_layers.new(name='UVMap')
_uv.uv.foreach_set('vector', [4e-06, 0.0, 0.0, 0.08301, 4e-06, 0.0, 4e-06, 0.0, 0.0, 0.08301, 0.0, 0.08301, 1.0, 1.0, 1.0, -2e-06, 0.5614, -2e-06, 1.0, 1.0, 0.5614, -2e-06, 0.5614, 1.0, 0.5614, 1.0, 0.5614, -2e-06, 0.5, -2e-06, 0.5614, 1.0, 0.5, -2e-06, 0.5, 1.0, 0.4386, -2e-06, 0.5, 1.0, 0.5, -2e-06, 0.4386, -2e-06, 0.4386, 1.0, 0.5, 1.0, 0.0, -2e-06, 0.4386, 1.0, 0.4386, -2e-06, 0.0, -2e-06, 3e-06, 1.0, 0.4386, 1.0, 0.5, 1.0, 0.5619, 0.917, 0.5619, 1.0, 0.5, 1.0, 0.5001, 0.917, 0.5619, 0.917, 0.5001, 0.917, 0.5, 1.0, 0.4382, 1.0, 0.5001, 0.917, 0.4382, 1.0, 0.4382, 0.917, 0.5, 1.0, 0.5619, 0.917, 0.5619, 1.0, 0.5, 1.0, 0.5001, 0.917, 0.5619, 0.917, 0.5001, 0.917, 0.5, 1.0, 0.4382, 1.0, 0.5001, 0.917, 0.4382, 1.0, 0.4382, 0.917, 0.4382, 0.917, 0.4382, 1.0, 0.5, 1.0, 0.4382, 0.917, 0.5, 1.0, 0.5001, 0.917, 0.5619, 1.0, 0.5001, 0.917, 0.5, 1.0, 0.5619, 1.0, 0.5619, 0.917, 0.5001, 0.917, 1.0, -2e-06, 1.0, 1.0, 1.0, -2e-06, 1.0, -2e-06, 1.0, 1.0, 1.0, 1.0, 0.0, -2e-06, 3e-06, 1.0, 0.0, -2e-06, 0.0, -2e-06, 3e-06, 1.0, 3e-06, 1.0, 0.0, 0.001813, 1.0, 0.003626, 0.0, 0.003626, 0.0, 0.001813, 1.0, 0.001813, 1.0, 0.003626, 0.0, 0.9982, 1.0, 0.003626, 1.0, 0.9982, 0.0, 0.9982, 0.0, 0.003626, 1.0, 0.003626, 1.0, 0.9982, 1.0, 0.001813, 1.0, 0.9964, 1.0, 0.9982, 1.0, 0.003626, 1.0, 0.001813, 0.0, 0.9964, 0.0, 0.003626, 0.0, 0.9982, 0.0, 0.9964, 0.0, 0.001813, 0.0, 0.003626, 0.0, 0.001813, 1.0, 0.9964, 1.0, 0.001813, 0.0, 0.001813, 0.0, 0.9964, 1.0, 0.9964, 0.0, 0.001813, 1.0, 0.003626, 0.0, 0.003626, 0.0, 0.001813, 1.0, 0.001813, 1.0, 0.003626, 0.0, 0.9982, 1.0, 0.003626, 1.0, 0.9982, 0.0, 0.9982, 0.0, 0.003626, 1.0, 0.003626, 1.0, 0.9982, 1.0, 0.001813, 1.0, 0.9964, 1.0, 0.9982, 1.0, 0.003626, 1.0, 0.001813, 0.0, 0.9964, 0.0, 0.003626, 0.0, 0.9982, 0.0, 0.9964, 0.0, 0.001813, 0.0, 0.003626, 0.0, 0.001813, 1.0, 0.9964, 1.0, 0.001813, 0.0, 0.001813, 0.0, 0.9964, 1.0, 0.9964, 0.0, 0.001813, 1.0, 0.003626, 0.0, 0.003626, 0.0, 0.001813, 1.0, 0.001813, 1.0, 0.003626, 0.0, 0.9982, 1.0, 0.003626, 1.0, 0.9982, 0.0, 0.9982, 0.0, 0.003626, 1.0, 0.003626, 1.0, 0.9982, 1.0, 0.001813, 1.0, 0.9964, 1.0, 0.9982, 1.0, 0.003626, 1.0, 0.001813, 0.0, 0.9964, 0.0, 0.003626, 0.0, 0.9982, 0.0, 0.9964, 0.0, 0.001813, 0.0, 0.003626, 0.0, 0.001813, 1.0, 0.9964, 1.0, 0.001813, 0.0, 0.001813, 0.0, 0.9964, 1.0, 0.9964, 0.0, 0.003626, 1.0, 0.001813, 0.0, 0.001813, 0.0, 0.003626, 1.0, 0.003626, 1.0, 0.001813, 1.0, 0.9982, 0.0, 0.003626, 0.0, 0.9982, 1.0, 0.9982, 1.0, 0.003626, 0.0, 0.003626, 1.0, 0.9964, 1.0, 0.003626, 1.0, 0.9982, 1.0, 0.9964, 1.0, 0.001813, 1.0, 0.003626, 0.0, 0.9982, 0.0, 0.001813, 0.0, 0.9964, 0.0, 0.9982, 0.0, 0.003626, 0.0, 0.001813, 1.0, 0.001813, 0.0, 0.9964, 0.0, 0.001813, 1.0, 0.001813, 1.0, 0.9964, 0.0, 0.9964, 0.0, 0.003626, 1.0, 0.001813, 0.0, 0.001813, 0.0, 0.003626, 1.0, 0.003626, 1.0, 0.001813, 1.0, 0.9982, 0.0, 0.003626, 0.0, 0.9982, 1.0, 0.9982, 1.0, 0.003626, 0.0, 0.003626, 1.0, 0.9964, 1.0, 0.003626, 1.0, 0.9982, 1.0, 0.9964, 1.0, 0.001813, 1.0, 0.003626, 0.0, 0.9982, 0.0, 0.001813, 0.0, 0.9964, 0.0, 0.9982, 0.0, 0.003626, 0.0, 0.001813, 1.0, 0.001813, 0.0, 0.9964, 0.0, 0.001813, 1.0, 0.001813, 1.0, 0.9964, 0.0, 0.9964, 0.0, 0.003626, 1.0, 0.001813, 0.0, 0.001813, 0.0, 0.003626, 1.0, 0.003626, 1.0, 0.001813, 1.0, 0.9982, 0.0, 0.003626, 0.0, 0.9982, 1.0, 0.9982, 1.0, 0.003626, 0.0, 0.003626, 1.0, 0.9964, 1.0, 0.003626, 1.0, 0.9982, 1.0, 0.9964, 1.0, 0.001813, 1.0, 0.003626, 0.0, 0.9982, 0.0, 0.001813, 0.0, 0.9964, 0.0, 0.9982, 0.0, 0.003626, 0.0, 0.001813, 1.0, 0.001813, 0.0, 0.9964, 0.0, 0.001813, 1.0, 0.001813, 1.0, 0.9964, 0.0, 0.9964, 0.04809, 0.9519, 0.9519, 0.04809, 1.0, 0.0, 0.04809, 0.9519, 0.0, 1.0, 0.9519, 0.04809, 1.0, 0.0, 0.0, 1.0, 0.04809, 0.9519, 1.0, 0.0, 0.9519, 0.04809, 0.0, 1.0, 0.0, 0.0, 1.0, 1.0, 0.9519, 0.9519, 0.0, 0.0, 0.04809, 0.04809, 1.0, 1.0, 0.9519, 0.9519, 0.04809, 0.04809, 0.0, 0.0, 0.9519, 0.9519, 1.0, 1.0, 0.04809, 0.04809, 0.0, 0.0, 1.0, 1.0, 1.0, 0.9519, 0.0, 0.0, 0.0, 0.04809, 1.0, 1.0, 0.0, 0.9519, 1.0, 0.04809, 1.0, 0.0, 0.0, 0.9519, 0.0, 1.0, 1.0, 0.04809, 1.0, 0.9519, 0.0, 0.04809, 0.0, 0.0, 1.0, 0.9519, 1.0, 1.0, 0.0, 0.04809, 1.0, 0.0, 0.0, 1.0, 0.0, 0.9519, 1.0, 0.0, 1.0, 0.04809, 0.0, 1.0, 0.04809, 0.9519, 0.9519, 0.04809, 1.0, 0.0, 0.04809, 0.9519, 0.0, 1.0, 0.9519, 0.04809, 1.0, 0.0, 0.0, 1.0, 0.04809, 0.9519, 1.0, 0.0, 0.9519, 0.04809, 0.0, 1.0, 0.0, 0.0, 1.0, 1.0, 0.9519, 0.9519, 0.0, 0.0, 0.04809, 0.04809, 1.0, 1.0, 0.9519, 0.9519, 0.04809, 0.04809, 0.0, 0.0, 0.9519, 0.9519, 1.0, 1.0, 0.04809, 0.04809, 0.0, 0.0, 1.0, 1.0, 1.0, 0.9519, 0.0, 0.0, 0.0, 0.04809, 1.0, 1.0, 0.0, 0.9519, 1.0, 0.04809, 1.0, 0.0, 0.0, 0.9519, 0.0, 1.0, 1.0, 0.04809, 1.0, 0.9519, 0.0, 0.04809, 0.0, 0.0, 1.0, 0.9519, 1.0, 1.0, 0.0, 0.04809, 1.0, 0.0, 0.0, 1.0, 0.0, 0.9519, 1.0, 0.0, 1.0, 0.04809, 0.0, 1.0, 0.5, 0.0, 0.5, 1.0, 0.5, 0.9521, 0.5, 0.0, 0.5, 0.0479, 0.5, 1.0, 0.5, 0.9521, 0.5, 0.0479, 0.5, 0.0, 0.5, 0.9521, 0.5, 1.0, 0.5, 0.0479, 0.5, 0.9521, 0.5, 0.0479, 0.5, 0.0, 0.5, 0.9521, 0.5, 1.0, 0.5, 0.0479, 0.5, 0.0, 0.5, 1.0, 0.5, 0.9521, 0.5, 0.0, 0.5, 0.0479, 0.5, 1.0, 0.5, 0.9448, 0.5, 0.05519, 0.5, 0.0, 0.5, 0.9448, 0.5, 1.0, 0.5, 0.05519, 0.5, 0.0, 0.5, 1.0, 0.5, 0.9448, 0.5, 0.0, 0.5, 0.05519, 0.5, 1.0, 0.5, 0.0, 0.5, 1.0, 0.5, 0.9448, 0.5, 0.0, 0.5, 0.05519, 0.5, 1.0, 0.5, 0.9448, 0.5, 0.05519, 0.5, 0.0, 0.5, 0.9448, 0.5, 1.0, 0.5, 0.05519, 0.5, 0.0, 0.5, 1.0, 0.5, 0.8999, 0.5, 0.0, 0.5, 0.1001, 0.5, 1.0, 0.5, 0.8999, 0.5, 0.1001, 0.5, 0.0, 0.5, 0.8999, 0.5, 1.0, 0.5, 0.1001, 0.5, 0.8999, 0.5, 0.1001, 0.5, 0.0, 0.5, 0.8999, 0.5, 1.0, 0.5, 0.1001, 0.5, 0.0, 0.5, 1.0, 0.5, 0.8999, 0.5, 0.0, 0.5, 0.1001, 0.5, 1.0, 0.5, 0.0, 0.5, 1.0, 0.5, 0.9452, 0.5, 0.0, 0.5, 0.05481, 0.5, 1.0, 0.5, 0.9452, 0.5, 0.05481, 0.5, 0.0, 0.5, 0.9452, 0.5, 1.0, 0.5, 0.05481, 0.5, 0.0, 0.5, 1.0, 0.5, 0.9452, 0.5, 0.0, 0.5, 0.05481, 0.5, 1.0, 0.5, 0.9452, 0.5, 0.05481, 0.5, 0.0, 0.5, 0.9452, 0.5, 1.0, 0.5, 0.05481, 0.5, 0.0, 0.5, 1.0, 0.5, 0.9452, 0.5, 0.0, 0.5, 0.05481, 0.5, 1.0, 0.5, 0.9452, 0.5, 0.05481, 0.5, 0.0, 0.5, 0.9452, 0.5, 1.0, 0.5, 0.05481, 0.5, 0.9452, 0.5, 0.05481, 0.5, 0.0, 0.5, 0.9452, 0.5, 1.0, 0.5, 0.05481, 0.5, 0.0, 0.5, 1.0, 0.5, 0.9452, 0.5, 0.0, 0.5, 0.05481, 0.5, 1.0, 0.0, 0.0, 1.0, 1.0, 0.9521, 0.9521, 0.0, 0.0, 0.0479, 0.0479, 1.0, 1.0, 0.9521, 0.9521, 0.0479, 0.0479, 0.0, 0.0, 0.9521, 0.9521, 1.0, 1.0, 0.0479, 0.0479, 0.0, 0.0, 1.0, 1.0, 0.9519, 0.9519, 0.0, 0.0, 0.04809, 0.04809, 1.0, 1.0, 0.9519, 0.9519, 0.04809, 0.04809, 0.0, 0.0, 0.9519, 0.9519, 1.0, 1.0, 0.04809, 0.04809, 0.0479, 0.9521, 0.9521, 0.0479, 1.0, 0.0, 0.0479, 0.9521, 0.0, 1.0, 0.9521, 0.0479, 1.0, 0.0, 0.0, 1.0, 0.0479, 0.9521, 1.0, 0.0, 0.9521, 0.0479, 0.0, 1.0, 0.04809, 0.9519, 0.9519, 0.04809, 1.0, 0.0, 0.04809, 0.9519, 0.0, 1.0, 0.9519, 0.04809, 1.0, 0.0, 0.0, 1.0, 0.04809, 0.9519, 1.0, 0.0, 0.9519, 0.04809, 0.0, 1.0, 1.0, 0.9521, 0.0, 0.0479, 0.0, 0.0, 1.0, 0.9521, 1.0, 1.0, 0.0, 0.0479, 1.0, 0.0, 0.0, 1.0, 0.0, 0.9521, 1.0, 0.0, 1.0, 0.0479, 0.0, 1.0, 1.0, 0.9519, 0.0, 0.04809, 0.0, 0.0, 1.0, 0.9519, 1.0, 1.0, 0.0, 0.04809, 1.0, 0.0, 0.0, 1.0, 0.0, 0.9519, 1.0, 0.0, 1.0, 0.04809, 0.0, 1.0, 0.0, 0.0, 1.0, 1.0, 1.0, 0.9521, 0.0, 0.0, 0.0, 0.0479, 1.0, 1.0, 0.0, 0.9521, 1.0, 0.0479, 1.0, 0.0, 0.0, 0.9521, 0.0, 1.0, 1.0, 0.0479, 0.0, 0.0, 1.0, 1.0, 1.0, 0.9519, 0.0, 0.0, 0.0, 0.04809, 1.0, 1.0, 0.0, 0.9519, 1.0, 0.04809, 1.0, 0.0, 0.0, 0.9519, 0.0, 1.0, 1.0, 0.04809, 1.0, 0.9521, 0.0, 0.0479, 0.0, 0.0, 1.0, 0.9521, 1.0, 1.0, 0.0, 0.0479, 1.0, 0.0, 0.0, 1.0, 0.0, 0.9521, 1.0, 0.0, 1.0, 0.0479, 0.0, 1.0, 0.0, 0.0, 1.0, 1.0, 1.0, 0.9521, 0.0, 0.0, 0.0, 0.0479, 1.0, 1.0, 0.0, 0.9521, 1.0, 0.0479, 1.0, 0.0, 0.0, 0.9521, 0.0, 1.0, 1.0, 0.0479, 1.0, 0.9448, 0.0, 0.05519, 0.0, 0.0, 1.0, 0.9448, 1.0, 1.0, 0.0, 0.05519, 1.0, 0.0, 0.0, 1.0, 0.0, 0.9448, 1.0, 0.0, 1.0, 0.05519, 0.0, 1.0, 0.0, 0.0, 1.0, 1.0, 1.0, 0.9448, 0.0, 0.0, 0.0, 0.05519, 1.0, 1.0, 0.0, 0.9448, 1.0, 0.05519, 1.0, 0.0, 0.0, 0.9448, 0.0, 1.0, 1.0, 0.05519, 1.0, 0.9452, 0.0, 0.05481, 0.0, 0.0, 1.0, 0.9452, 1.0, 1.0, 0.0, 0.05481, 1.0, 0.0, 0.0, 1.0, 0.0, 0.9452, 1.0, 0.0, 1.0, 0.05481, 0.0, 1.0, 0.0, 0.0, 1.0, 1.0, 1.0, 0.9452, 0.0, 0.0, 0.0, 0.05481, 1.0, 1.0, 0.0, 0.9452, 1.0, 0.05481, 1.0, 0.0, 0.0, 0.9452, 0.0, 1.0, 1.0, 0.05481, 1.0, 0.9452, 0.0, 0.05481, 0.0, 0.0, 1.0, 0.9452, 1.0, 1.0, 0.0, 0.05481, 1.0, 0.0, 0.0, 1.0, 0.0, 0.9452, 1.0, 0.0, 1.0, 0.05481, 0.0, 1.0, 0.0, 0.0, 1.0, 1.0, 1.0, 0.9452, 0.0, 0.0, 0.0, 0.05481, 1.0, 1.0, 0.0, 0.9452, 1.0, 0.05481, 1.0, 0.0, 0.0, 0.9452, 0.0, 1.0, 1.0, 0.05481, 1.0, 0.0, 0.0, 1.0, 0.0, 0.8999, 1.0, 0.0, 1.0, 0.1001, 0.0, 1.0, 1.0, 0.8999, 0.0, 0.1001, 0.0, 0.0, 1.0, 0.8999, 1.0, 1.0, 0.0, 0.1001, 1.0, 0.8999, 0.0, 0.1001, 0.0, 0.0, 1.0, 0.8999, 1.0, 1.0, 0.0, 0.1001, 1.0, 0.0, 0.0, 1.0, 0.0, 0.8999, 1.0, 0.0, 1.0, 0.1001, 0.0, 1.0, 1.0, 0.0, 0.6833, 0.5054, 0.9995, 0.0, 1.0, 0.0, 0.6833, 0.5054, 0.6833, 0.5054, 0.6833, 0.9478, 0.6833, 0.5054, 0.6833, 0.5054, 0.6833, 0.9478, 0.6833, 0.9478, 0.6833, 0.5054, 0.5543, 1.0, 0.6833, 0.9478, 0.6833, 0.9478, 0.5543, 1.0, 0.5543, 1.0, 0.6833, 0.9478, 0.9995, 0.0, 0.6833, 0.5054, 1.0, 0.0, 0.9995, 0.0, 0.6833, 0.5054, 0.6833, 0.5054, 0.6833, 0.9478, 0.6833, 0.5054, 0.6833, 0.5054, 0.6833, 0.9478, 0.6833, 0.9478, 0.6833, 0.5054, 0.6833, 0.9478, 0.6833, 0.9478, 0.5543, 1.0, 0.6833, 0.9478, 0.5543, 1.0, 0.5543, 1.0, 1.0, 1e-06, 0.9997, 1.0, 0.4999, 1.0, 1.0, 1e-06, 0.4999, 1.0, 0.5, 1e-06, 0.0, 1.0, 0.5, 1e-06, 0.4999, 1.0, 0.0, 1.0, 3e-06, 1e-06, 0.5, 1e-06, 0.9995, 0.0, 0.629, 0.5054, 0.9446, 0.0, 0.9995, 0.0, 0.6833, 0.5054, 0.629, 0.5054, 0.6833, 0.9478, 0.629, 0.5054, 0.6833, 0.5054, 0.6833, 0.9478, 0.629, 0.9478, 0.629, 0.5054, 0.5543, 1.0, 0.629, 0.9478, 0.6833, 0.9478, 0.5543, 1.0, 0.5, 1.0, 0.629, 0.9478, 0.3167, 0.9478, 0.5, 1.0, 0.4457, 1.0, 0.3167, 0.9478, 0.371, 0.9478, 0.5, 1.0, 0.371, 0.9478, 0.3167, 0.9478, 0.3167, 0.5054, 0.371, 0.9478, 0.3167, 0.5054, 0.371, 0.5054, 0.05537, 0.0, 0.371, 0.5054, 0.3167, 0.5054, 0.05537, 0.0, 0.3167, 0.5054, 0.00053, 0.0, 0.5619, 1.0, 0.5619, 0.917, 0.5001, 0.917, 0.5619, 1.0, 0.5001, 0.917, 0.5, 1.0, 0.4382, 0.917, 0.5, 1.0, 0.5001, 0.917, 0.4382, 0.917, 0.4382, 1.0, 0.5, 1.0, 0.0, 0.0, 1.0, 1.0, 1.0, 0.8999, 0.0, 0.0, 0.0, 0.1001, 1.0, 1.0, 0.0, 0.8999, 1.0, 0.1001, 1.0, 0.0, 0.0, 0.8999, 0.0, 1.0, 1.0, 0.1001, 0.0, 0.0, 1.0, 1.0, 1.0, 0.8999, 0.0, 0.0, 0.0, 0.1001, 1.0, 1.0, 0.0, 0.8999, 1.0, 0.1001, 1.0, 0.0, 0.0, 0.8999, 0.0, 1.0, 1.0, 0.1001, 1.0, 3e-06, 1.0, 1.0, 1.0, 3e-06, 1.0, 3e-06, 1.0, 1.0, 1.0, 1.0, 0.0, 3e-06, 3e-06, 1.0, 0.0, 3e-06, 0.0, 3e-06, 3e-06, 1.0, 3e-06, 1.0, 0.9999, 0.0, 1.0, 0.08584, 0.9999, 0.0, 0.9999, 0.0, 1.0, 0.08584, 1.0, 0.08584, 0.0, 0.0, 6.8e-05, 0.08584, 0.0, 0.0, 0.0, 0.0, 6.8e-05, 0.08584, 6.8e-05, 0.08584, 1.0, 0.0, 1.0, 0.08218, 1.0, 0.0, 1.0, 0.0, 1.0, 0.08218, 1.0, 0.08218, 1.2e-05, 0.0, 0.0, 0.08218, 1.2e-05, 0.0, 1.2e-05, 0.0, 0.0, 0.08218, 0.0, 0.08218, 1.0, 3e-06, 1.0, 1.0, 1.0, 3e-06, 1.0, 3e-06, 1.0, 1.0, 1.0, 1.0, 0.0, 3e-06, 3e-06, 1.0, 0.0, 3e-06, 0.0, 3e-06, 3e-06, 1.0, 3e-06, 1.0, 0.6262, 0.08602, 1.0, 0.914, 1.0, 1.0, 0.6262, 0.08602, 0.6262, 0.0, 1.0, 0.914, 1.0, 0.0, 1.0, 1.0, 1.0, 0.0, 1.0, 0.0, 1.0, 1.0, 1.0, 1.0, 1.0, 1.0, 1.0, 0.914, 1.0, 1.0, 1.0, 1.0, 1.0, 0.914, 1.0, 0.914, 0.5001, 0.917, 0.4382, 1.0, 0.4382, 0.917, 0.5001, 0.917, 0.5, 1.0, 0.4382, 1.0, 0.5, 1.0, 0.5001, 0.917, 0.5619, 0.917, 0.5, 1.0, 0.5619, 0.917, 0.5619, 1.0, 0.5619, 1.0, 0.5619, 0.917, 0.5001, 0.917, 0.5619, 1.0, 0.5001, 0.917, 0.5, 1.0, 0.4382, 0.917, 0.5, 1.0, 0.5001, 0.917, 0.4382, 0.917, 0.4382, 1.0, 0.5, 1.0, 0.6262, 0.0, 1.0, 1.0, 1.0, 0.914, 0.6262, 0.0, 0.6262, 0.08602, 1.0, 1.0, 0.3738, 0.08602, 0.0, 0.914, 0.0, 1.0, 0.3738, 0.08602, 0.3738, 0.0, 0.0, 0.914, 0.0, 0.0, 0.0, 1.0, 0.0, 0.0, 0.0, 0.0, 0.0, 1.0, 0.0, 1.0, 0.0, 1.0, 0.0, 0.914, 0.0, 1.0, 0.0, 1.0, 0.0, 0.914, 0.0, 0.914, 1.0, 1.0, 1.0, 3e-06, 0.5623, 3e-06, 1.0, 1.0, 0.5623, 3e-06, 0.5623, 1.0, 0.5623, 1.0, 0.5623, 3e-06, 0.5002, 3e-06, 0.5623, 1.0, 0.5002, 3e-06, 0.5002, 1.0, 0.4382, 3e-06, 0.5002, 1.0, 0.5002, 3e-06, 0.4382, 3e-06, 0.4382, 1.0, 0.5002, 1.0, 0.0, 3e-06, 0.4382, 1.0, 0.4382, 3e-06, 0.0, 3e-06, 3e-06, 1.0, 0.4382, 1.0, 1.0, 0.08584, 0.9999, 0.0, 0.5001, 0.914, 1.0, 0.08584, 0.5001, 0.914, 0.5001, 1.0, 0.0, 0.0, 0.5001, 1.0, 0.5001, 0.914, 0.0, 0.0, 6.8e-05, 0.08584, 0.5001, 1.0, 0.3738, 0.0, 0.0, 1.0, 0.0, 0.914, 0.3738, 0.0, 0.3738, 0.08602, 0.0, 1.0, 1.0, 0.002303, 1.0, 0.08531, 1.0, 0.002303, 1.0, 0.002303, 1.0, 0.08531, 1.0, 0.08531, 0.0, 0.0, 0.3167, 0.5054, 0.00053, 0.0, 0.0, 0.0, 0.3167, 0.5054, 0.3167, 0.5054, 0.3167, 0.5054, 0.3167, 0.5054, 0.3167, 0.9478, 0.3167, 0.5054, 0.3167, 0.9478, 0.3167, 0.9478, 0.4457, 1.0, 0.3167, 0.9478, 0.3167, 0.9478, 0.4457, 1.0, 0.4457, 1.0, 0.3167, 0.9478, 0.3167, 0.9478, 0.4457, 1.0, 0.4457, 1.0, 0.3167, 0.9478, 0.3167, 0.9478, 0.4457, 1.0, 0.3167, 0.5054, 0.3167, 0.9478, 0.3167, 0.9478, 0.3167, 0.5054, 0.3167, 0.5054, 0.3167, 0.9478, 0.00053, 0.0, 0.3167, 0.5054, 0.3167, 0.5054, 0.00053, 0.0, 0.3167, 0.5054, 0.0, 0.0, 0.9999, 0.0, 1.0, 0.08584, 0.5001, 1.0, 0.9999, 0.0, 0.5001, 1.0, 0.5001, 0.914, 6.8e-05, 0.08584, 0.5001, 0.914, 0.5001, 1.0, 6.8e-05, 0.08584, 0.0, 0.0, 0.5001, 0.914, 0.00053, 0.0, 0.371, 0.5054, 0.05537, 0.0, 0.00053, 0.0, 0.3167, 0.5054, 0.371, 0.5054, 0.371, 0.5054, 0.3167, 0.5054, 0.3167, 0.9478, 0.371, 0.5054, 0.3167, 0.9478, 0.371, 0.9478, 0.4457, 1.0, 0.371, 0.9478, 0.3167, 0.9478, 0.4457, 1.0, 0.5, 1.0, 0.371, 0.9478, 0.6833, 0.9478, 0.5, 1.0, 0.5543, 1.0, 0.6833, 0.9478, 0.629, 0.9478, 0.5, 1.0, 0.6833, 0.5054, 0.629, 0.9478, 0.6833, 0.9478, 0.6833, 0.5054, 0.629, 0.5054, 0.629, 0.9478, 0.9446, 0.0, 0.629, 0.5054, 0.6833, 0.5054, 0.9446, 0.0, 0.6833, 0.5054, 0.9995, 0.0, 0.0, 0.08218, 1.2e-05, 0.0, 0.4492, 0.9178, 0.0, 0.08218, 0.4492, 0.9178, 0.4491, 1.0, 0.4491, 1.0, 0.4492, 0.9178, 0.5002, 0.9178, 0.4491, 1.0, 0.5002, 0.9178, 0.5, 1.0, 0.5511, 0.9178, 0.5, 1.0, 0.5002, 0.9178, 0.5511, 0.9178, 0.5509, 1.0, 0.5, 1.0, 1.0, 0.0, 0.5509, 1.0, 0.5511, 0.9178, 1.0, 0.0, 1.0, 0.08218, 0.5509, 1.0, 1.2e-05, 0.0, 0.0, 0.08218, 0.4491, 1.0, 1.2e-05, 0.0, 0.4491, 1.0, 0.4492, 0.9178, 0.4492, 0.9178, 0.4491, 1.0, 0.5, 1.0, 0.4492, 0.9178, 0.5, 1.0, 0.5002, 0.9178, 0.5509, 1.0, 0.5002, 0.9178, 0.5, 1.0, 0.5509, 1.0, 0.5511, 0.9178, 0.5002, 0.9178, 1.0, 0.08218, 0.5511, 0.9178, 0.5509, 1.0, 1.0, 0.08218, 1.0, 0.0, 0.5511, 0.9178, 1.0, 3e-06, 1.0, 1.0, 0.551, 1.0, 1.0, 3e-06, 0.551, 1.0, 0.551, 3e-06, 0.551, 3e-06, 0.551, 1.0, 0.5, 1.0, 0.551, 3e-06, 0.5, 1.0, 0.5, 3e-06, 0.449, 1.0, 0.5, 3e-06, 0.5, 1.0, 0.449, 1.0, 0.449, 3e-06, 0.5, 3e-06, 3e-06, 1.0, 0.449, 3e-06, 0.449, 1.0, 3e-06, 1.0, 0.0, 3e-06, 0.449, 3e-06, 0.5, 0.0, 0.0, 1.0, 0.0, 0.0, 0.5, 0.0, 0.5, 1.0, 0.0, 1.0, 1.0, 0.0, 0.5, 1.0, 0.5, 0.0, 1.0, 0.0, 1.0, 1.0, 0.5, 1.0, 0.5, 1.0, 0.0, 0.0, 0.0, 1.0, 0.5, 1.0, 0.5, 0.0, 0.0, 0.0, 1.0, 1.0, 0.5, 0.0, 0.5, 1.0, 1.0, 1.0, 1.0, 0.0, 0.5, 0.0, 0.0, 0.08301, 4e-06, 0.0, 0.4382, 0.917, 0.0, 0.08301, 0.4382, 0.917, 0.4382, 1.0, 0.4382, 1.0, 0.4382, 0.917, 0.5001, 0.917, 0.4382, 1.0, 0.5001, 0.917, 0.5, 1.0, 0.5619, 0.917, 0.5, 1.0, 0.5001, 0.917, 0.5619, 0.917, 0.5619, 1.0, 0.5, 1.0, 1.0, 0.002303, 0.5619, 1.0, 0.5619, 0.917, 1.0, 0.002303, 1.0, 0.08531, 0.5619, 1.0, 0.5, 1.0, 0.5619, 0.917, 0.5619, 1.0, 0.5, 1.0, 0.5001, 0.917, 0.5619, 0.917, 0.5001, 0.917, 0.5, 1.0, 0.4382, 1.0, 0.5001, 0.917, 0.4382, 1.0, 0.4382, 0.917, 0.4382, 0.917, 0.4382, 1.0, 0.5, 1.0, 0.4382, 0.917, 0.5, 1.0, 0.5001, 0.917, 0.5619, 1.0, 0.5001, 0.917, 0.5, 1.0, 0.5619, 1.0, 0.5619, 0.917, 0.5001, 0.917, 1.0, -2e-06, 1.0, 1.0, 0.5614, 1.0, 1.0, -2e-06, 0.5614, 1.0, 0.5614, -2e-06, 0.5614, -2e-06, 0.5614, 1.0, 0.5, 1.0, 0.5614, -2e-06, 0.5, 1.0, 0.5, -2e-06, 0.4386, 1.0, 0.5, -2e-06, 0.5, 1.0, 0.4386, 1.0, 0.4386, -2e-06, 0.5, -2e-06, 3e-06, 1.0, 0.4386, -2e-06, 0.4386, 1.0, 3e-06, 1.0, 0.0, -2e-06, 0.4386, -2e-06, 1.0, 0.08531, 1.0, 0.002303, 0.5619, 0.917, 1.0, 0.08531, 0.5619, 0.917, 0.5619, 1.0, 0.5619, 1.0, 0.5619, 0.917, 0.5001, 0.917, 0.5619, 1.0, 0.5001, 0.917, 0.5, 1.0, 0.4382, 0.917, 0.5, 1.0, 0.5001, 0.917, 0.4382, 0.917, 0.4382, 1.0, 0.5, 1.0, 4e-06, 0.0, 0.4382, 1.0, 0.4382, 0.917, 4e-06, 0.0, 0.0, 0.08301, 0.4382, 1.0, 1.0, 1.0, 1.0, 3e-06, 0.551, 3e-06, 1.0, 1.0, 0.551, 3e-06, 0.551, 1.0, 0.551, 1.0, 0.551, 3e-06, 0.5, 3e-06, 0.551, 1.0, 0.5, 3e-06, 0.5, 1.0, 0.449, 3e-06, 0.5, 1.0, 0.5, 3e-06, 0.449, 3e-06, 0.449, 1.0, 0.5, 1.0, 0.0, 3e-06, 0.449, 1.0, 0.449, 3e-06, 0.0, 3e-06, 3e-06, 1.0, 0.449, 1.0, 3e-06, 1.0, 0.0, 3e-06, 0.4382, 3e-06, 3e-06, 1.0, 0.4382, 3e-06, 0.4382, 1.0, 0.4382, 1.0, 0.4382, 3e-06, 0.5002, 3e-06, 0.4382, 1.0, 0.5002, 3e-06, 0.5002, 1.0, 0.5623, 3e-06, 0.5002, 1.0, 0.5002, 3e-06, 0.5623, 3e-06, 0.5623, 1.0, 0.5002, 1.0, 1.0, 3e-06, 0.5623, 1.0, 0.5623, 3e-06, 1.0, 3e-06, 1.0, 1.0, 0.5623, 1.0, 0.5, 1e-06, 0.9997, 1.0, 1.0, 1e-06, 0.5, 1e-06, 0.4999, 1.0, 0.9997, 1.0, 0.4999, 1.0, 0.5, 1e-06, 3e-06, 1e-06, 0.4999, 1.0, 3e-06, 1e-06, 0.0, 1.0, 0.5, 1.0, 0.5, 1e-06, 0.5, 1.0, 0.5, 1.0, 0.5, 1e-06, 0.5, 1e-06, 0.5, 1e-06, 0.5, 1.0, 0.5, 1.0, 0.5, 1e-06, 0.5, 1.0, 0.5, 1e-06, 0.5, 1e-06, 0.5, 1.0, 0.5, 1.0, 0.5, 1e-06, 0.5, 1.0, 0.5, 1e-06, 0.5, 1.0, 0.5, 1e-06, 0.5, 1.0, 0.5, 1.0, 0.5, 1e-06, 0.5, 1e-06, 0.5, 1.0, 0.5619, 0.917, 0.5619, 1.0, 0.5, 1.0, 0.5001, 0.917, 0.5619, 0.917, 0.5001, 0.917, 0.5, 1.0, 0.4382, 1.0, 0.5001, 0.917, 0.4382, 1.0, 0.4382, 0.917, 0.5619, 1.0, 0.5619, 0.917, 0.5001, 0.917, 0.5619, 1.0, 0.5001, 0.917, 0.5, 1.0, 0.4382, 0.917, 0.5, 1.0, 0.5001, 0.917, 0.4382, 0.917, 0.4382, 1.0, 0.5, 1.0, 0.5, 1.0, 0.5, -6e-06, 0.5, 1.0, 0.5, 1.0, 0.5, -6e-06, 0.5, -6e-06, 0.5, -6e-06, 0.5, 1.0, 0.5, 1.0, 0.5, -6e-06, 0.5, 1.0, 0.5, -6e-06, 0.5, -6e-06, 0.5, 1.0, 0.5, 1.0, 0.5, -6e-06, 0.5, 1.0, 0.5, -6e-06, 0.5, 1.0, 0.5, -6e-06, 0.5, 1.0, 0.5, 1.0, 0.5, -6e-06, 0.5, -6e-06, 1.0, -6e-06, 0.9995, 1.0, 0.5, 1.0, 1.0, -6e-06, 0.5, 1.0, 0.5002, -6e-06, 0.0, 1.0, 0.5002, -6e-06, 0.5, 1.0, 0.0, 1.0, 4e-06, -6e-06, 0.5002, -6e-06, 0.5, 1.0, 4e-06, -6e-06, 0.0, 1.0, 0.5, 1.0, 0.5002, -6e-06, 4e-06, -6e-06, 0.5002, -6e-06, 0.5, 1.0, 0.9995, 1.0, 0.5002, -6e-06, 0.9995, 1.0, 1.0, -6e-06, 1.0, -6e-06, 0.9995, 1.0, 0.5, 1.0, 1.0, -6e-06, 0.5, 1.0, 0.5002, -6e-06, 0.0, 1.0, 0.5002, -6e-06, 0.5, 1.0, 0.0, 1.0, 4e-06, -6e-06, 0.5002, -6e-06, 0.5, 1.0, 4e-06, -6e-06, 0.0, 1.0, 0.5, 1.0, 0.5002, -6e-06, 4e-06, -6e-06, 0.5002, -6e-06, 0.5, 1.0, 0.9995, 1.0, 0.5002, -6e-06, 0.9995, 1.0, 1.0, -6e-06, 0.5, -6e-06, 0.5, 1.0, 0.5, 1.0, 0.5, -6e-06, 0.5, 1.0, 0.5, -6e-06, 0.5, 1.0, 0.5, -6e-06, 0.5, 1.0, 0.5, 1.0, 0.5, -6e-06, 0.5, -6e-06, 0.5, 1.0, 0.5, -6e-06, 0.5, 1.0, 0.5, 1.0, 0.5, -6e-06, 0.5, -6e-06, 0.5, -6e-06, 0.5, 1.0, 0.5, 1.0, 0.5, -6e-06, 0.5, 1.0, 0.5, -6e-06])
me_powertower02_skybox.materials.append(mat_powertower02)
me_powertower02_skybox.use_remesh_fix_poles = True
me_powertower02_skybox.use_remesh_preserve_attributes = False
me_powertower02_skybox.use_mirror_vertex_groups = False
me_powertower02_skybox.update()
me_powertower02_skybox.normals_split_custom_set([tuple(v) for v in zip(*[iter([-1.0, 0.0, -0.0004511, -1.0, 0.0, -0.0004511, -1.0, 0.0, -0.0004511, -1.0, 0.0, -0.0004512, -1.0, 0.0, -0.0004512, -1.0, 0.0, -0.0004512, 0.1292, 0.9916, -2.696e-05, 0.1292, 0.9916, -2.696e-05, 0.06473, 0.9979, -1.229e-05, 0.1292, 0.9916, -1.354e-05, 0.06533, 0.9979, -1.325e-05, 0.06476, 0.9979, -6.484e-06, 0.06476, 0.9979, -6.484e-06, 0.06533, 0.9979, -1.325e-05, 0.0, 1.0, -2.985e-07, 0.06476, 0.9979, -6.484e-06, 0.0, 1.0, -2.985e-07, 0.0, 1.0, -3.536e-07, -0.06475, 0.9979, 6.368e-06, 0.0, 1.0, -3.536e-07, 0.0, 1.0, -2.985e-07, -0.06475, 0.9979, 6.368e-06, -0.06533, 0.9979, 1.324e-05, 0.0, 1.0, -3.536e-07, -0.1292, 0.9916, 1.276e-05, -0.06533, 0.9979, 1.324e-05, -0.06475, 0.9979, 6.368e-06, -0.1292, 0.9916, 2.738e-05, -0.1292, 0.9916, 2.738e-05, -0.06473, 0.9979, 1.269e-05, 1.0, 0.0, 0.0, 1.0, 0.0, 0.0, 1.0, 0.0, 0.0, 1.0, 0.0, 0.0, 1.0, 0.0, 0.0, 1.0, 0.0, 0.0, 1.0, 0.0, 0.0, 1.0, 0.0, 0.0, 1.0, 0.0, 0.0, 1.0, 0.0, 0.0, 1.0, 0.0, 0.0, 1.0, 0.0, 0.0, 1.0, 0.0, 0.0, 1.0, 0.0, 0.0, 1.0, 0.0, 0.0, 1.0, 0.0, 0.0, 1.0, 0.0, 0.0, 1.0, 0.0, 0.0, 1.0, 0.0, 0.0, 1.0, 0.0, 0.0, 1.0, 0.0, 0.0, 1.0, 0.0, 0.0, 1.0, 0.0, 0.0, 1.0, 0.0, 0.0, -1.0, 0.0, 0.0, -1.0, 0.0, 0.0, -1.0, 0.0, 0.0, -1.0, 0.0, 0.0, -1.0, 0.0, 0.0, -1.0, 0.0, 0.0, -1.0, 0.0, 0.0, -1.0, 0.0, 0.0, -1.0, 0.0, 0.0, -1.0, 0.0, 0.0, -1.0, 0.0, 0.0, -1.0, 0.0, 0.0, 1.0, 0.0, -0.0002086, 1.0, 0.0, -0.0002086, 1.0, 0.0, -0.0002086, 1.0, 0.0, -0.0002086, 1.0, 0.0, -0.0002086, 1.0, 0.0, -0.0002086, -1.0, 0.0, 0.0002086, -1.0, 0.0, 0.0002086, -1.0, 0.0, 0.0002086, -1.0, 0.0, 0.0002086, -1.0, 0.0, 0.0002086, -1.0, 0.0, 0.0002086, 0.0, 0.0, -1.0, 0.0, 0.0, -1.0, 0.0, 0.0, -1.0, 0.0, 0.0, -1.0, 0.0, 0.0, -1.0, 0.0, 0.0, -1.0, 0.0, -1.0, 0.0, 0.0, -1.0, 0.0, 0.0, -1.0, 0.0, 0.0, -1.0, 0.0, 0.0, -1.0, 0.0, 0.0, -1.0, 0.0, 1.0, 0.0, 0.0, 1.0, 0.0, 0.0, 1.0, 0.0, 0.0, 1.0, 0.0, 0.0, 1.0, 0.0, 0.0, 1.0, 0.0, 0.0, -1.0, 0.0, 0.0, -1.0, 0.0, 0.0, -1.0, 0.0, 0.0, -1.0, 0.0, 0.0, -1.0, 0.0, 0.0, -1.0, 0.0, 0.0, 0.0, 1.0, 0.0, 0.0, 1.0, 0.0, 0.0, 1.0, 0.0, 0.0, 1.0, 0.0, 0.0, 1.0, 0.0, 0.0, 1.0, 0.0, 0.0, 0.0, -1.0, 0.0, 0.0, -1.0, 0.0, 0.0, -1.0, 0.0, 0.0, -1.0, 0.0, 0.0, -1.0, 0.0, 0.0, -1.0, 0.0, -1.0, 0.0, 0.0, -1.0, 0.0, 0.0, -1.0, 0.0, 0.0, -1.0, 0.0, 0.0, -1.0, 0.0, 0.0, -1.0, 0.0, 1.0, 0.0, 0.0, 1.0, 0.0, 0.0, 1.0, 0.0, 0.0, 1.0, 0.0, 0.0, 1.0, 0.0, 0.0, 1.0, 0.0, 0.0, -1.0, 0.0, 0.0, -1.0, 0.0, 0.0, -1.0, 0.0, 0.0, -1.0, 0.0, 0.0, -1.0, 0.0, 0.0, -1.0, 0.0, 0.0, 0.0, 1.0, 0.0, 0.0, 1.0, 0.0, 0.0, 1.0, 0.0, 0.0, 1.0, 0.0, 0.0, 1.0, 0.0, 0.0, 1.0, 0.0, 0.0, 0.0, -1.0, 0.0, 0.0, -1.0, 0.0, 0.0, -1.0, 0.0, 0.0, -1.0, 0.0, 0.0, -1.0, 0.0, 0.0, -1.0, 0.0, -1.0, -1.322e-07, 0.0, -1.0, -1.322e-07, 0.0, -1.0, -1.322e-07, 0.0, -1.0, -1.322e-07, 0.0, -1.0, -1.322e-07, 0.0, -1.0, -1.322e-07, 1.0, 0.0, 0.0, 1.0, 0.0, 0.0, 1.0, 0.0, 0.0, 1.0, 0.0, 0.0, 1.0, 0.0, 0.0, 1.0, 0.0, 0.0, -1.0, 0.0, 0.0, -1.0, 0.0, 0.0, -1.0, 0.0, 0.0, -1.0, 0.0, 0.0, -1.0, 0.0, 0.0, -1.0, 0.0, 0.0, 0.0, 1.0, 0.0, 0.0, 1.0, 0.0, 0.0, 1.0, 0.0, 0.0, 1.0, 0.0, 0.0, 1.0, 0.0, 0.0, 1.0, 0.0, 0.0, 0.0, -1.0, 0.0, 0.0, -1.0, 0.0, 0.0, -1.0, 0.0, 0.0, -1.0, 0.0, 0.0, -1.0, 0.0, 0.0, -1.0, 0.0, -1.0, 0.0, 0.0, -1.0, 0.0, 0.0, -1.0, 0.0, 0.0, -1.0, 0.0, 0.0, -1.0, 0.0, 0.0, -1.0, 0.0, -1.0, 0.0, 0.0, -1.0, 0.0, 0.0, -1.0, 0.0, 0.0, -1.0, 0.0, 0.0, -1.0, 0.0, 0.0, -1.0, 0.0, 0.0, 1.0, 0.0, 0.0, 1.0, 0.0, 0.0, 1.0, 0.0, 0.0, 1.0, 0.0, 0.0, 1.0, 0.0, 0.0, 1.0, 0.0, 0.0, 0.0, 1.0, 0.0, 0.0, 1.0, 0.0, 0.0, 1.0, 0.0, 0.0, 1.0, 0.0, 0.0, 1.0, 0.0, 0.0, 1.0, 0.0, 0.0, 0.0, -1.0, 0.0, 0.0, -1.0, 0.0, 0.0, -1.0, 0.0, 0.0, -1.0, 0.0, 0.0, -1.0, 0.0, 0.0, -1.0, 0.0, -1.0, 0.0, 0.0, -1.0, 0.0, 0.0, -1.0, 0.0, 0.0, -1.0, 0.0, 0.0, -1.0, 0.0, 0.0, -1.0, 0.0, -1.0, 0.0, 0.0, -1.0, 0.0, 0.0, -1.0, 0.0, 0.0, -1.0, 0.0, 0.0, -1.0, 0.0, 0.0, -1.0, 0.0, 0.0, 1.0, 0.0, 0.0, 1.0, 0.0, 0.0, 1.0, 0.0, 0.0, 1.0, 0.0, 0.0, 1.0, 0.0, 0.0, 1.0, 0.0, 0.0, 0.0, 1.0, 0.0, 0.0, 1.0, 0.0, 0.0, 1.0, 0.0, 0.0, 1.0, 0.0, 0.0, 1.0, 0.0, 0.0, 1.0, 0.0, 0.0, 0.0, -1.0, 0.0, 0.0, -1.0, 0.0, 0.0, -1.0, 0.0, 0.0, -1.0, 0.0, 0.0, -1.0, 0.0, 0.0, -1.0, 0.0, -1.0, -1.322e-07, 0.0, -1.0, -1.322e-07, 0.0, -1.0, -1.322e-07, 0.0, -1.0, -1.234e-07, 0.0, -1.0, -1.234e-07, 0.0, -1.0, -1.234e-07, -1.0, 0.0, 0.0, -1.0, 0.0, 0.0, -1.0, 0.0, 0.0, -1.0, 0.0, 0.0, -1.0, 0.0, 0.0, -1.0, 0.0, 0.0, 1.0, 0.0, 0.0, 1.0, 0.0, 0.0, 1.0, 0.0, 0.0, 1.0, 0.0, 0.0, 1.0, 0.0, 0.0, 1.0, 0.0, 0.0, 0.0, 1.0, 0.0, 0.0, 1.0, 0.0, 0.0, 1.0, 0.0, 0.0, 1.0, 0.0, 0.0, 1.0, 0.0, 0.0, 1.0, 0.0, 0.9955, 2.375e-06, 0.09429, 0.9955, -4.193e-07, 0.09429, 0.9955, -4.512e-07, 0.09429, 0.9955, 2.375e-06, 0.09429, 0.9955, 2.406e-06, 0.09429, 0.9955, -4.193e-07, 0.09429, 0.9955, 2.003e-08, 0.09429, 0.9955, 7.32e-07, 0.09429, 0.9955, 7.52e-07, 0.09429, 0.9955, 2.003e-08, 0.09429, 0.9955, 0.0, 0.09429, 0.9955, 7.32e-07, 0.09429, -0.9955, -2.003e-08, 0.09429, -0.9955, -7.32e-07, 0.09429, -0.9955, -7.52e-07, 0.09429, -0.9955, -2.003e-08, 0.09429, -0.9955, 0.0, 0.09429, -0.9955, -7.32e-07, 0.09429, -0.9955, -2.375e-06, 0.09429, -0.9955, 4.193e-07, 0.09429, -0.9955, 4.512e-07, 0.09429, -0.9955, -2.375e-06, 0.09429, -0.9955, -2.406e-06, 0.09429, -0.9955, 4.193e-07, 0.09429, -1.773e-06, 0.9955, 0.09429, -6.337e-07, 0.9955, 0.09429, -6.016e-07, 0.9955, 0.09429, -1.773e-06, 0.9955, 0.09429, -1.805e-06, 0.9955, 0.09429, -6.337e-07, 0.9955, 0.09429, 6.119e-07, 0.9955, 0.09429, 1.513e-06, 0.9955, 0.09429, 1.523e-06, 0.9955, 0.09429, 6.119e-07, 0.9955, 0.09429, 6.016e-07, 0.9955, 0.09429, 1.513e-06, 0.9955, 0.09429, -1.782e-06, -0.9955, 0.09429, 1.843e-07, -0.9955, 0.09429, 2.068e-07, -0.9955, 0.09429, -1.782e-06, -0.9955, 0.09429, -1.805e-06, -0.9955, 0.09429, 1.843e-07, -0.9955, 0.09429, 6.677e-07, -0.9955, 0.09429, 3.017e-06, -0.9955, 0.09429, 3.083e-06, -0.9955, 0.09429, 6.677e-07, -0.9955, 0.09429, 6.016e-07, -0.9955, 0.09429, 3.017e-06, -0.9955, 0.09429, 0.9955, 1.442e-06, 0.09429, 0.9955, -5.268e-07, 0.09429, 0.9955, -5.491e-07, 0.09429, 0.9955, 1.442e-06, 0.09429, 0.9955, 1.464e-06, 0.09429, 0.9955, -5.268e-07, 0.09429, 0.9955, 1.487e-06, 0.09429, 0.9955, 2.174e-06, 0.09429, 0.9955, 2.196e-06, 0.09429, 0.9955, 1.487e-06, 0.09429, 0.9955, 1.464e-06, 0.09429, 0.9955, 2.174e-06, 0.09429, -0.9955, -1.487e-06, 0.09429, -0.9955, -2.174e-06, 0.09429, -0.9955, -2.196e-06, 0.09429, -0.9955, -1.487e-06, 0.09429, -0.9955, -1.464e-06, 0.09429, -0.9955, -2.174e-06, 0.09429, -0.9955, -1.442e-06, 0.09429, -0.9955, 5.268e-07, 0.09429, -0.9955, 5.491e-07, 0.09429, -0.9955, -1.442e-06, 0.09429, -0.9955, -1.464e-06, 0.09429, -0.9955, 5.268e-07, 0.09429, -5.587e-09, 0.9955, 0.09429, -1.774e-07, 0.9955, 0.09429, -1.83e-07, 0.9955, 0.09429, -5.587e-09, 0.9955, 0.09429, 0.0, 0.9955, 0.09429, -1.774e-07, 0.9955, 0.09429, 3.546e-09, 0.9955, 0.09429, 3.167e-07, 0.9955, 0.09429, 3.203e-07, 0.9955, 0.09429, 3.546e-09, 0.9955, 0.09429, 0.0, 0.9955, 0.09429, 3.167e-07, 0.9955, 0.09429, 7.686e-07, -0.9955, 0.09429, 3.99e-06, -0.9955, 0.09429, 4.026e-06, -0.9955, 0.09429, 7.686e-07, -0.9955, 0.09429, 7.321e-07, -0.9955, 0.09429, 3.99e-06, -0.9955, 0.09429, -3.543e-06, -0.9955, 0.09429, 6.57e-08, -0.9955, 0.09429, 1.83e-07, -0.9955, 0.09429, -3.543e-06, -0.9955, 0.09429, -3.66e-06, -0.9955, 0.09429, 6.57e-08, -0.9955, 0.09429, 1.0, 0.0, 0.0, 1.0, 0.0, 0.0, 1.0, 0.0, 0.0, 1.0, 0.0, 0.0, 1.0, 0.0, 0.0, 1.0, 0.0, 0.0, 1.0, 0.0, 0.0, 1.0, 0.0, 0.0, 1.0, 0.0, 0.0, 1.0, 0.0, 0.0, 1.0, 0.0, 0.0, 1.0, 0.0, 0.0, -1.0, 0.0, 0.0, -1.0, 0.0, 0.0, -1.0, 0.0, 0.0, -1.0, 0.0, 0.0, -1.0, 0.0, 0.0, -1.0, 0.0, 0.0, -1.0, 0.0, 0.0, -1.0, 0.0, 0.0, -1.0, 0.0, 0.0, -1.0, 0.0, 0.0, -1.0, 0.0, 0.0, -1.0, 0.0, 0.0, 1.0, 0.0, 0.0, 1.0, 0.0, 0.0, 1.0, 0.0, 0.0, 1.0, 0.0, 0.0, 1.0, 0.0, 0.0, 1.0, 0.0, 0.0, 1.0, 0.0, 0.0, 1.0, 0.0, 0.0, 1.0, 0.0, 0.0, 1.0, 0.0, 0.0, 1.0, 0.0, 0.0, 1.0, 0.0, 0.0, -1.0, 0.0, 0.0, -1.0, 0.0, 0.0, -1.0, 0.0, 0.0, -1.0, 0.0, 0.0, -1.0, 0.0, 0.0, -1.0, 0.0, 0.0, -1.0, 0.0, 0.0, -1.0, 0.0, 0.0, -1.0, 0.0, 0.0, -1.0, 0.0, 0.0, -1.0, 0.0, 0.0, -1.0, 0.0, 0.0, 1.0, 0.0, 0.0, 1.0, 0.0, 0.0, 1.0, 0.0, 0.0, 1.0, 0.0, 0.0, 1.0, 0.0, 0.0, 1.0, 0.0, 0.0, 1.0, 0.0, 0.0, 1.0, 0.0, 0.0, 1.0, 0.0, 0.0, 1.0, 0.0, 0.0, 1.0, 0.0, 0.0, 1.0, 0.0, 0.0, -1.0, 0.0, 0.0, -1.0, 0.0, 0.0, -1.0, 0.0, 0.0, -1.0, 0.0, 0.0, -1.0, 0.0, 0.0, -1.0, 0.0, 0.0, -1.0, 0.0, 0.0, -1.0, 0.0, 0.0, -1.0, 0.0, 0.0, -1.0, 0.0, 0.0, -1.0, 0.0, 0.0, -1.0, 0.0, 0.0, 1.0, 0.0, 0.0, 1.0, 0.0, 0.0, 1.0, 0.0, 0.0, 1.0, 0.0, 0.0, 1.0, 0.0, 0.0, 1.0, 0.0, 0.0, 1.0, 0.0, 0.0, 1.0, 0.0, 0.0, 1.0, 0.0, 0.0, 1.0, 0.0, 0.0, 1.0, 0.0, 0.0, 1.0, 0.0, 0.0, 1.0, 0.0, 0.0, 1.0, 0.0, 0.0, 1.0, 0.0, 0.0, 1.0, 0.0, 0.0, 1.0, 0.0, 0.0, 1.0, 0.0, 0.0, 1.0, 0.0, 0.0, 1.0, 0.0, 0.0, 1.0, 0.0, 0.0, 1.0, 0.0, 0.0, 1.0, 0.0, 0.0, 1.0, 0.0, 0.0, -1.0, 0.0, 0.0, -1.0, 0.0, 0.0, -1.0, 0.0, 0.0, -1.0, 0.0, 0.0, -1.0, 0.0, 0.0, -1.0, 0.0, 0.0, -1.0, 0.0, 0.0, -1.0, 0.0, 0.0, -1.0, 0.0, 0.0, -1.0, 0.0, 0.0, -1.0, 0.0, 0.0, -1.0, 0.0, 0.0, -1.0, 0.0, 0.0, -1.0, 0.0, 0.0, -1.0, 0.0, 0.0, -1.0, 0.0, 0.0, -1.0, 0.0, 0.0, -1.0, 0.0, 0.0, -1.0, 0.0, 0.0, -1.0, 0.0, 0.0, -1.0, 0.0, 0.0, -1.0, 0.0, 0.0, -1.0, 0.0, 0.0, -1.0, 0.0, 0.0, -0.9955, -7.054e-08, 0.09429, -0.9955, -1.721e-06, 0.09429, -0.9955, -1.791e-06, 0.09429, -0.9955, -7.054e-08, 0.09429, -0.9955, 0.0, 0.09429, -0.9955, -1.721e-06, 0.09429, -0.9955, 2.46e-06, 0.09429, -0.9955, -1.058e-06, 0.09429, -0.9955, -1.09e-06, 0.09429, -0.9955, 2.46e-06, 0.09429, -0.9955, 2.493e-06, 0.09429, -0.9955, -1.058e-06, 0.09429, -0.9955, 3.145e-08, 0.09429, -0.9955, 8.782e-07, 0.09429, -0.9955, 9.096e-07, 0.09429, -0.9955, 3.145e-08, 0.09429, -0.9955, 0.0, 0.09429, -0.9955, 8.782e-07, 0.09429, -0.9955, 7.157e-09, 0.09429, -0.9955, 6.751e-07, 0.09429, -0.9955, 6.822e-07, 0.09429, -0.9955, 7.157e-09, 0.09429, -0.9955, 0.0, 0.09429, -0.9955, 6.751e-07, 0.09429, 0.9955, -2.46e-06, 0.09429, 0.9955, 1.058e-06, 0.09429, 0.9955, 1.09e-06, 0.09429, 0.9955, -2.46e-06, 0.09429, 0.9955, -2.493e-06, 0.09429, 0.9955, 1.058e-06, 0.09429, 0.9955, 7.052e-08, 0.09429, 0.9955, 1.721e-06, 0.09429, 0.9955, 1.791e-06, 0.09429, 0.9955, 7.052e-08, 0.09429, 0.9955, 0.0, 0.09429, 0.9955, 1.721e-06, 0.09429, 0.9955, -7.155e-09, 0.09429, 0.9955, -6.751e-07, 0.09429, 0.9955, -6.822e-07, 0.09429, 0.9955, -7.155e-09, 0.09429, 0.9955, 0.0, 0.09429, 0.9955, -6.751e-07, 0.09429, 0.9955, -3.144e-08, 0.09429, 0.9955, -8.782e-07, 0.09429, 0.9955, -9.096e-07, 0.09429, 0.9955, -3.144e-08, 0.09429, 0.9955, 0.0, 0.09429, 0.9955, -8.782e-07, 0.09429, -1.534e-08, -0.9955, 0.09429, -1.698e-06, -0.9955, 0.09429, -1.714e-06, -0.9955, 0.09429, -1.534e-08, -0.9955, 0.09429, 0.0, -0.9955, 0.09429, -1.698e-06, -0.9955, 0.09429, 6.134e-08, -0.9955, 0.09429, 1.496e-06, -0.9955, 0.09429, 1.558e-06, -0.9955, 0.09429, 6.134e-08, -0.9955, 0.09429, 0.0, -0.9955, 0.09429, 1.496e-06, -0.9955, 0.09429, -1.796e-06, -0.9955, 0.0943, 3.747e-07, -0.9955, 0.09429, 3.98e-07, -0.9955, 0.09429, -1.796e-06, -0.9955, 0.0943, -1.819e-06, -0.9955, 0.0943, 3.747e-07, -0.9955, 0.09429, 7.075e-08, -0.9955, 0.09429, 1.976e-06, -0.9955, 0.09429, 2.047e-06, -0.9955, 0.09429, 7.075e-08, -0.9955, 0.09429, 0.0, -0.9955, 0.09429, 1.976e-06, -0.9955, 0.09429, -2.358e-06, 0.9955, 0.09429, 7.998e-07, 0.9955, 0.09429, 9.347e-07, 0.9955, 0.09429, -2.358e-06, 0.9955, 0.09429, -2.492e-06, 0.9955, 0.09429, 7.998e-07, 0.9955, 0.09429, 2.463e-06, 0.9955, 0.09429, -7.496e-07, 0.9955, 0.09429, -7.789e-07, 0.9955, 0.09429, 2.463e-06, 0.9955, 0.09429, 2.492e-06, 0.9955, 0.09429, -7.496e-07, 0.9955, 0.09429, -1.572e-08, 0.9955, 0.09429, -4.391e-07, 0.9955, 0.09429, -4.548e-07, 0.9955, 0.09429, -1.572e-08, 0.9955, 0.09429, 0.0, 0.9955, 0.09429, -4.391e-07, 0.9955, 0.09429, 1.789e-09, 0.9955, 0.09429, 1.688e-07, 0.9955, 0.09429, 1.706e-07, 0.9955, 0.09429, 1.789e-09, 0.9955, 0.09429, 0.0, 0.9955, 0.09429, 1.688e-07, 0.9955, 0.09429, -2.008e-07, -1.0, 0.0, -2.008e-07, -1.0, 0.0, -2.008e-07, -1.0, 0.0, -2.008e-07, -1.0, 0.0, -2.008e-07, -1.0, 0.0, -2.008e-07, -1.0, 0.0, 2.008e-07, -1.0, 0.0, 2.008e-07, -1.0, 0.0, 2.008e-07, -1.0, 0.0, 2.008e-07, -1.0, 0.0, 2.008e-07, -1.0, 0.0, 2.008e-07, -1.0, 0.0, 2.008e-07, 1.0, 0.0, 2.008e-07, 1.0, 0.0, 2.008e-07, 1.0, 0.0, 2.008e-07, 1.0, 0.0, 2.008e-07, 1.0, 0.0, 2.008e-07, 1.0, 0.0, -2.008e-07, 1.0, 0.0, -2.008e-07, 1.0, 0.0, -2.008e-07, 1.0, 0.0, -2.008e-07, 1.0, 0.0, -2.008e-07, 1.0, 0.0, -2.008e-07, 1.0, 0.0, 0.0, -1.0, 0.0, 0.0, -1.0, 0.0, 0.0, -1.0, 0.0, 0.0, -1.0, 0.0, 0.0, -1.0, 0.0, 0.0, -1.0, 0.0, 0.0, -1.0, 0.0, 0.0, -1.0, 0.0, 0.0, -1.0, 0.0, 0.0, -1.0, 0.0, 0.0, -1.0, 0.0, 0.0, -1.0, 0.0, 0.0, 1.0, 0.0, 0.0, 1.0, 0.0, 0.0, 1.0, 0.0, 0.0, 1.0, 0.0, 0.0, 1.0, 0.0, 0.0, 1.0, 0.0, 0.0, 1.0, 0.0, 0.0, 1.0, 0.0, 0.0, 1.0, 0.0, 0.0, 1.0, 0.0, 0.0, 1.0, 0.0, 0.0, 1.0, 0.0, 0.0, -1.0, 0.0, 0.0, -1.0, 0.0, 0.0, -1.0, 0.0, 0.0, -1.0, 0.0, 0.0, -1.0, 0.0, 0.0, -1.0, 0.0, 0.0, -1.0, 0.0, 0.0, -1.0, 0.0, 0.0, -1.0, 0.0, 0.0, -1.0, 0.0, 0.0, -1.0, 0.0, 0.0, -1.0, 0.0, 0.0, 1.0, 0.0, 0.0, 1.0, 0.0, 0.0, 1.0, 0.0, 0.0, 1.0, 0.0, 0.0, 1.0, 0.0, 0.0, 1.0, 0.0, 0.0, 1.0, 0.0, 0.0, 1.0, 0.0, 0.0, 1.0, 0.0, 0.0, 1.0, 0.0, 0.0, 1.0, 0.0, 0.0, 1.0, 0.0, -2.008e-07, -1.0, 0.0, -2.008e-07, -1.0, 0.0, -2.008e-07, -1.0, 0.0, -2.008e-07, -1.0, 0.0, -2.008e-07, -1.0, 0.0, -2.008e-07, -1.0, 0.0, 2.008e-07, -1.0, 0.0, 2.008e-07, -1.0, 0.0, 2.008e-07, -1.0, 0.0, 2.008e-07, -1.0, 0.0, 2.008e-07, -1.0, 0.0, 2.008e-07, -1.0, 0.0, 2.008e-07, 1.0, 0.0, 2.008e-07, 1.0, 0.0, 2.008e-07, 1.0, 0.0, 2.008e-07, 1.0, 0.0, 2.008e-07, 1.0, 0.0, 2.008e-07, 1.0, 0.0, -2.008e-07, 1.0, 0.0, -2.008e-07, 1.0, 0.0, -2.008e-07, 1.0, 0.0, -2.008e-07, 1.0, 0.0, -2.008e-07, 1.0, 0.0, -2.008e-07, 1.0, 0.0, 0.0, -1.0, 0.0, 0.0, -1.0, 0.0, 0.0, -1.0, 0.0, 0.0, -1.0, 0.0, 0.0, -1.0, 0.0, 0.0, -1.0, 0.0, 0.0, -1.0, 0.0, 0.0, -1.0, 0.0, 0.0, -1.0, 0.0, 0.0, -1.0, 0.0, 0.0, -1.0, 0.0, 0.0, -1.0, 0.0, 0.0, -1.0, 0.0, 0.0, -1.0, 0.0, 0.0, -1.0, 0.0, 0.0, -1.0, 0.0, 0.0, -1.0, 0.0, 0.0, -1.0, 0.0, 0.0, -1.0, 0.0, 0.0, -1.0, 0.0, 0.0, -1.0, 0.0, 0.0, -1.0, 0.0, 0.0, -1.0, 0.0, 0.0, -1.0, 0.0, 0.995, -0.004832, 0.09928, 0.9988, -0.002503, 0.04965, 0.995, -0.004834, 0.09928, 0.995, -0.004832, 0.09928, 0.9988, -0.002487, 0.04975, 0.9988, -0.002503, 0.04965, 0.9826, -7.25e-07, 0.1856, 0.9988, -0.002503, 0.04965, 0.9988, -0.002487, 0.04975, 0.9826, -7.25e-07, 0.1856, 0.9826, 8.258e-06, 0.1856, 0.9988, -0.002503, 0.04965, 0.9311, 0.0, 0.3648, 0.9826, 8.258e-06, 0.1856, 0.9826, -7.25e-07, 0.1856, 0.9311, 0.0, 0.3648, 0.9311, 0.0, 0.3648, 0.9826, 8.258e-06, 0.1856, 0.995, 0.004849, 0.09928, 0.9988, 0.00242, 0.04972, 0.995, 0.004849, 0.09928, 0.995, 0.00481, 0.09928, 0.9988, 0.002471, 0.04967, 0.9988, 0.002444, 0.04972, 0.9826, 9.555e-07, 0.1856, 0.9988, 0.002444, 0.04972, 0.9988, 0.002471, 0.04967, 0.9826, 9.555e-07, 0.1856, 0.9826, 7.173e-10, 0.1856, 0.9988, 0.002444, 0.04972, 0.9826, 7.173e-10, 0.1856, 0.9826, 9.555e-07, 0.1856, 0.9311, 0.0, 0.3648, 0.9826, 7.173e-10, 0.1856, 0.9311, 0.0, 0.3648, 0.9311, 0.0, 0.3648, 0.0, -1.0, -9.625e-09, 0.0, -1.0, 0.0, 0.0, -1.0, 5.129e-09, 0.0, -1.0, -9.625e-09, 0.0, -1.0, 5.129e-09, 0.0, -1.0, 3.761e-08, 0.0, -1.0, 1.36e-06, 0.0, -1.0, 3.761e-08, 0.0, -1.0, 5.129e-09, 0.0, -1.0, 1.36e-06, 0.0, -1.0, 1.436e-06, 0.0, -1.0, 3.761e-08, 0.004802, -0.995, 0.09927, 0.002413, -0.9988, 0.04967, 0.004802, -0.995, 0.09928, 0.00481, -0.995, 0.09928, 0.002471, -0.9988, 0.04967, 0.002444, -0.9988, 0.04972, 9.555e-07, -0.9826, 0.1856, 0.002444, -0.9988, 0.04972, 0.002471, -0.9988, 0.04967, 9.555e-07, -0.9826, 0.1856, 0.0, -0.9826, 0.1856, 0.002444, -0.9988, 0.04972, 0.0, -0.9311, 0.3648, 0.0, -0.9826, 0.1856, 9.555e-07, -0.9826, 0.1856, 0.0, -0.9311, 0.3648, 0.0, -0.9311, 0.3648, 0.0, -0.9826, 0.1856, 8.259e-06, -0.9826, 0.1856, 0.0, -0.9311, 0.3648, 0.0, -0.9311, 0.3648, 8.259e-06, -0.9826, 0.1856, -7.222e-07, -0.9826, 0.1856, 0.0, -0.9311, 0.3648, -7.222e-07, -0.9826, 0.1856, 8.259e-06, -0.9826, 0.1856, -0.002503, -0.9988, 0.04965, -7.222e-07, -0.9826, 0.1856, -0.002503, -0.9988, 0.04965, -0.002487, -0.9988, 0.04975, -0.004832, -0.995, 0.09928, -0.002487, -0.9988, 0.04975, -0.002503, -0.9988, 0.04965, -0.004832, -0.995, 0.09928, -0.002503, -0.9988, 0.04965, -0.004834, -0.995, 0.09928, -1.0, 0.0, 0.0, -1.0, 0.0, 0.0, -1.0, 0.0, 0.0, -1.0, 0.0, 0.0, -1.0, 0.0, 0.0, -1.0, 0.0, 0.0, -1.0, 0.0, 0.0, -1.0, 0.0, 0.0, -1.0, 0.0, 0.0, -1.0, 0.0, 0.0, -1.0, 0.0, 0.0, -1.0, 0.0, 0.0, 0.0, 1.0, 0.0, 0.0, 1.0, 0.0, 0.0, 1.0, 0.0, 0.0, 1.0, 0.0, 0.0, 1.0, 0.0, 0.0, 1.0, 0.0, 0.0, 1.0, 0.0, 0.0, 1.0, 0.0, 0.0, 1.0, 0.0, 0.0, 1.0, 0.0, 0.0, 1.0, 0.0, 0.0, 1.0, 0.0, 0.0, 1.0, 0.0, 0.0, 1.0, 0.0, 0.0, 1.0, 0.0, 0.0, 1.0, 0.0, 0.0, 1.0, 0.0, 0.0, 1.0, 0.0, 0.0, 1.0, 0.0, 0.0, 1.0, 0.0, 0.0, 1.0, 0.0, 0.0, 1.0, 0.0, 0.0, 1.0, 0.0, 0.0, 1.0, 0.0, 1.0, 0.0, -3.562e-05, 1.0, 0.0, -3.562e-05, 1.0, 0.0, -3.562e-05, 1.0, 0.0, -3.562e-05, 1.0, 0.0, -3.562e-05, 1.0, 0.0, -3.562e-05, -1.0, 0.0, 0.0002086, -1.0, 0.0, 0.0002086, -1.0, 0.0, 0.0002086, -1.0, 0.0, 0.0002086, -1.0, 0.0, 0.0002086, -1.0, 0.0, 0.0002086, 0.9999, 0.0, -0.0137, 0.9999, 0.0, -0.0137, 0.9999, 0.0, -0.0137, 0.9999, 0.0, -0.0137, 0.9999, 0.0, -0.0137, 0.9999, 0.0, -0.0137, -1.0, 0.0, 0.007406, -1.0, 0.0, 0.007406, -1.0, 0.0, 0.007406, -1.0, 0.0, 0.007406, -1.0, 0.0, 0.007406, -1.0, 0.0, 0.007406, 1.0, 0.0, 0.0001376, 1.0, 0.0, 0.0001376, 1.0, 0.0, 0.0001376, 1.0, 0.0, 0.0001376, 1.0, 0.0, 0.0001376, 1.0, 0.0, 0.0001376, -1.0, 0.0, -0.001621, -1.0, 0.0, -0.001621, -1.0, 0.0, -0.001621, -1.0, 0.0, -0.001621, -1.0, 0.0, -0.001621, -1.0, 0.0, -0.001621, 1.0, 0.0, -3.053e-05, 1.0, 0.0, -3.053e-05, 1.0, 0.0, -3.053e-05, 1.0, 0.0, -3.053e-05, 1.0, 0.0, -3.053e-05, 1.0, 0.0, -3.053e-05, -1.0, 0.0, 0.0002544, -1.0, 0.0, 0.0002544, -1.0, 0.0, 0.0002544, -1.0, 0.0, 0.0002544, -1.0, 0.0, 0.0002544, -1.0, 0.0, 0.0002544, 0.2982, -0.9545, 0.0, 0.2982, -0.9545, 0.0, 0.2982, -0.9545, 0.0, 0.2982, -0.9545, 0.0, 0.2982, -0.9545, 0.0, 0.2982, -0.9545, 0.0, 1.0, 0.0, 0.0, 1.0, 0.0, 0.0, 1.0, 0.0, 0.0, 1.0, 0.0, 0.0, 1.0, 0.0, 0.0, 1.0, 0.0, 0.0, 1.0, 0.0, 0.0, 1.0, 0.0, 0.0, 1.0, 0.0, 0.0, 1.0, 0.0, 0.0, 1.0, 0.0, 0.0, 1.0, 0.0, 0.0, 1.0, 0.0, 0.0, 1.0, 0.0, 0.0, 1.0, 0.0, 0.0, 1.0, 0.0, 0.0, 1.0, 0.0, 0.0, 1.0, 0.0, 0.0, 1.0, 0.0, 0.0, 1.0, 0.0, 0.0, 1.0, 0.0, 0.0, 1.0, 0.0, 0.0, 1.0, 0.0, 0.0, 1.0, 0.0, 0.0, -1.0, 0.0, 0.0, -1.0, 0.0, 0.0, -1.0, 0.0, 0.0, -1.0, 0.0, 0.0, -1.0, 0.0, 0.0, -1.0, 0.0, 0.0, -1.0, 0.0, 0.0, -1.0, 0.0, 0.0, -1.0, 0.0, 0.0, -1.0, 0.0, 0.0, -1.0, 0.0, 0.0, -1.0, 0.0, 0.0, 0.2982, 0.9545, 0.0, 0.2982, 0.9545, 0.0, 0.2982, 0.9545, 0.0, 0.2982, 0.9545, 0.0, 0.2982, 0.9545, 0.0, 0.2982, 0.9545, 0.0, -0.2982, 0.9545, 0.0, -0.2982, 0.9545, 0.0, -0.2982, 0.9545, 0.0, -0.2982, 0.9545, 0.0, -0.2982, 0.9545, 0.0, -0.2982, 0.9545, 0.0, -1.0, 0.0, 0.0, -1.0, 0.0, 0.0, -1.0, 0.0, 0.0, -1.0, 0.0, 0.0, -1.0, 0.0, 0.0, -1.0, 0.0, 0.0, -1.0, 0.0, 0.0, -1.0, 0.0, 0.0, -1.0, 0.0, 0.0, -1.0, 0.0, 0.0, -1.0, 0.0, 0.0, -1.0, 0.0, 0.0, 0.1336, 0.991, -4.659e-06, 0.1336, 0.991, -4.659e-06, 0.06694, 0.9978, -8.036e-06, 0.1336, 0.991, -1.191e-05, 0.06687, 0.9978, -4.296e-06, 0.06696, 0.9978, -6.22e-06, 0.06696, 0.9978, -6.22e-06, 0.06687, 0.9978, -4.296e-06, 0.0, 1.0, -1.244e-07, 0.06696, 0.9978, -6.22e-06, 0.0, 1.0, -1.244e-07, 0.0, 1.0, 1.244e-07, -0.06506, 0.9979, 6.216e-06, 0.0, 1.0, 1.244e-07, 0.0, 1.0, -1.244e-07, -0.06506, 0.9979, 6.216e-06, -0.06549, 0.9979, 1.242e-05, 0.0, 1.0, 1.244e-07, -0.1298, 0.9915, 1.19e-05, -0.06549, 0.9979, 1.242e-05, -0.06506, 0.9979, 6.216e-06, -0.1298, 0.9915, 2.709e-05, -0.1298, 0.9915, 2.709e-05, -0.06506, 0.9979, 4.974e-06, 0.02857, 0.9996, 0.0002708, 0.02857, 0.9996, 0.0002707, 0.002714, 1.0, -5.635e-05, 0.02844, 0.9996, -0.0004676, 0.003304, 1.0, -0.000372, 0.002263, 1.0, -0.0001907, -0.02302, 0.9997, -3.519e-06, 0.002263, 1.0, -0.0001907, 0.003304, 1.0, -0.000372, -0.02306, 0.9997, 0.0001707, -0.02306, 0.9997, 0.0001707, 0.002731, 1.0, -5.633e-05, -0.2982, -0.9545, 0.0, -0.2982, -0.9545, 0.0, -0.2982, -0.9545, 0.0, -0.2982, -0.9545, 0.0, -0.2982, -0.9545, 0.0, -0.2982, -0.9545, 0.0, 1.0, 0.0, 0.0006653, 1.0, 0.0, 0.0006653, 1.0, 0.0, 0.0006653, 1.0, 0.0, 0.0006653, 1.0, 0.0, 0.0006653, 1.0, 0.0, 0.0006653, -0.995, 0.004832, 0.09928, -0.9988, 0.002503, 0.04965, -0.995, 0.004834, 0.09928, -0.995, 0.004832, 0.09928, -0.9988, 0.002487, 0.04975, -0.9988, 0.002503, 0.04965, -0.9988, 0.002503, 0.04965, -0.9988, 0.002487, 0.04975, -0.9826, 7.25e-07, 0.1856, -0.9988, 0.002503, 0.04965, -0.9826, 7.25e-07, 0.1856, -0.9826, 1.195e-05, 0.1856, -0.9311, 0.0, 0.3648, -0.9826, 1.195e-05, 0.1856, -0.9826, 7.25e-07, 0.1856, -0.9311, 0.0, 0.3648, -0.9311, 0.0, 0.3648, -0.9826, 1.195e-05, 0.1856, -0.9826, 7.173e-10, 0.1856, -0.9311, 0.0, 0.3648, -0.9311, 0.0, 0.3648, -0.9826, 7.173e-10, 0.1856, -0.9826, -9.555e-07, 0.1856, -0.9311, 0.0, 0.3648, -0.9988, -0.002444, 0.04972, -0.9826, -9.555e-07, 0.1856, -0.9826, 7.173e-10, 0.1856, -0.9988, -0.002444, 0.04972, -0.9988, -0.002471, 0.04967, -0.9826, -9.555e-07, 0.1856, -0.995, -0.00481, 0.09928, -0.9988, -0.002471, 0.04967, -0.9988, -0.002444, 0.04972, -0.995, -0.004802, 0.09927, -0.9988, -0.002413, 0.04967, -0.995, -0.004802, 0.09928, 0.02859, -0.9996, 0.0002662, 0.02859, -0.9996, 0.0002662, 0.002707, -1.0, -5.347e-05, 0.02839, -0.9996, -0.0006518, 0.003215, -1.0, -0.0002481, 0.002108, -1.0, -0.0002673, -0.02302, -0.9997, -3.38e-06, 0.002108, -1.0, -0.0002673, 0.003215, -1.0, -0.0002481, -0.02305, -0.9997, 0.0001707, -0.02305, -0.9997, 0.0001707, 0.002734, -1.0, -5.417e-05, -0.004802, 0.995, 0.09927, -0.00242, 0.9988, 0.04972, -0.004802, 0.995, 0.09928, -0.00481, 0.995, 0.09928, -0.002471, 0.9988, 0.04967, -0.002443, 0.9988, 0.04972, -0.002443, 0.9988, 0.04972, -0.002471, 0.9988, 0.04967, -9.555e-07, 0.9826, 0.1856, -0.002443, 0.9988, 0.04972, -9.555e-07, 0.9826, 0.1856, 0.0, 0.9826, 0.1856, 0.0, 0.9311, 0.3648, 0.0, 0.9826, 0.1856, -9.555e-07, 0.9826, 0.1856, 0.0, 0.9311, 0.3648, 0.0, 0.9311, 0.3648, 0.0, 0.9826, 0.1856, 1.842e-06, 0.9826, 0.1856, 0.0, 0.9311, 0.3648, 0.0, 0.9311, 0.3648, 1.842e-06, 0.9826, 0.1856, 7.222e-07, 0.9826, 0.1856, 0.0, 0.9311, 0.3648, 0.002462, 0.9988, 0.04968, 7.222e-07, 0.9826, 0.1856, 1.842e-06, 0.9826, 0.1856, 0.002462, 0.9988, 0.04968, 0.002486, 0.9988, 0.04975, 7.222e-07, 0.9826, 0.1856, 0.004832, 0.995, 0.09928, 0.002486, 0.9988, 0.04975, 0.002462, 0.9988, 0.04968, 0.004832, 0.995, 0.09928, 0.002462, 0.9988, 0.04968, 0.004834, 0.995, 0.09928, -0.0746, -0.9972, -0.001492, -0.0746, -0.9972, -0.001492, -0.03736, -0.9993, -0.0004648, -0.07478, -0.9972, -0.0004482, -0.0373, -0.9993, -0.0004377, -0.03743, -0.9993, -0.000453, -0.03743, -0.9993, -0.000453, -0.0373, -0.9993, -0.0004377, 0.0, -1.0, -7.184e-09, -0.03743, -0.9993, -0.000453, 0.0, -1.0, -7.184e-09, 0.0, -1.0, 7.184e-09, 0.03934, -0.9992, 0.0004422, 0.0, -1.0, 7.184e-09, 0.0, -1.0, -7.184e-09, 0.03934, -0.9992, 0.0004422, 0.0395, -0.9992, 0.0004517, 0.0, -1.0, 7.184e-09, 0.0788, -0.9969, 0.0009345, 0.0395, -0.9992, 0.0004517, 0.03934, -0.9992, 0.0004422, 0.07883, -0.9969, 0.001044, 0.07883, -0.9969, 0.001044, 0.03943, -0.9992, 0.0004591, -0.0746, 0.9972, -0.001437, -0.0746, 0.9972, -0.001437, -0.03739, 0.9993, -0.0004659, -0.07482, 0.9972, -0.0003143, -0.03744, 0.9993, -0.0004511, -0.03735, 0.9993, -0.0004555, -0.03735, 0.9993, -0.0004555, -0.03744, 0.9993, -0.0004511, 0.0, 1.0, -7.325e-09, -0.03735, 0.9993, -0.0004555, 0.0, 1.0, -7.325e-09, 0.0, 1.0, 7.325e-09, 0.03952, 0.9992, 0.0004475, 0.0, 1.0, 7.325e-09, 0.0, 1.0, -7.325e-09, 0.03952, 0.9992, 0.0004475, 0.03935, 0.9992, 0.0004424, 0.0, 1.0, 7.325e-09, 0.07879, 0.9969, 0.0008811, 0.03935, 0.9992, 0.0004424, 0.03952, 0.9992, 0.0004475, 0.07879, 0.9969, 0.0008613, 0.07879, 0.9969, 0.0008613, 0.03941, 0.9992, 0.0004587, 0.1044, -0.9945, -3.062e-06, 0.1044, -0.9945, -3.062e-06, 0.05224, -0.9986, -1.776e-06, 0.1044, -0.9945, -9.279e-06, 0.05282, -0.9986, -7.858e-07, 0.05226, -0.9986, -4.627e-06, 0.05226, -0.9986, -4.627e-06, 0.05282, -0.9986, -7.858e-07, 0.0, -1.0, -1.86e-08, 0.05226, -0.9986, -4.627e-06, 0.0, -1.0, -1.86e-08, 0.0, -1.0, 1.86e-08, -0.05226, -0.9986, 4.627e-06, 0.0, -1.0, 1.86e-08, 0.0, -1.0, -1.86e-08, -0.05226, -0.9986, 4.627e-06, -0.05292, -0.9986, 1.593e-05, 0.0, -1.0, 1.86e-08, -0.1044, -0.9945, 9.279e-06, -0.05292, -0.9986, 1.593e-05, -0.05226, -0.9986, 4.627e-06, -0.1044, -0.9945, 2.654e-05, -0.1044, -0.9945, 2.654e-05, -0.05224, -0.9986, 5.188e-06, -1.499e-06, -1.0, 0.0, -0.04611, -0.9989, 0.0, -0.04611, -0.9989, 0.0, -1.499e-06, -1.0, 0.0, -6.719e-05, -1.0, -1.088e-08, -0.04611, -0.9989, 0.0, 0.04611, -0.9989, 0.0, -6.719e-05, -1.0, -1.088e-08, -1.499e-06, -1.0, 0.0, 0.04612, -0.9989, 0.0, 0.04612, -0.9989, 0.0, 1.652e-05, -1.0, 4.205e-06, -1.652e-05, 1.0, 4.205e-06, -0.04612, 0.9989, 0.0, -0.04612, 0.9989, 0.0, 6.719e-05, 1.0, -1.088e-08, 1.499e-06, 1.0, 0.0, -0.04611, 0.9989, 0.0, 0.04611, 0.9989, 0.0, 1.499e-06, 1.0, 0.0, 6.719e-05, 1.0, -1.088e-08, 0.04611, 0.9989, 0.0, 0.04611, 0.9989, 0.0, 1.499e-06, 1.0, 0.0, -0.08828, -0.9961, -3.977e-05, -0.08828, -0.9961, -3.977e-05, -0.04419, -0.999, -1.442e-05, -0.08829, -0.9961, -3.043e-06, -0.04412, -0.999, -2.148e-06, -0.04424, -0.999, -1.125e-05, -0.04424, -0.999, -1.125e-05, -0.04412, -0.999, -2.148e-06, 0.0, -1.0, -6.909e-08, -0.04424, -0.999, -1.125e-05, 0.0, -1.0, -6.909e-08, 0.0, -1.0, 1.638e-08, 0.04864, -0.9988, 0.0001064, 0.0, -1.0, 1.638e-08, 0.0, -1.0, -6.909e-08, 0.04864, -0.9988, 0.0001064, 0.04886, -0.9988, 0.0001091, 0.0, -1.0, 1.638e-08, 0.09725, -0.9953, -0.0005543, 0.04886, -0.9988, 0.0001091, 0.04864, -0.9988, 0.0001064, 0.09767, -0.9952, 0.001086, 0.09767, -0.9952, 0.001086, 0.04879, -0.9988, 0.0001069, 1.0, 0.0, 0.0, 1.0, 0.0, 0.0, 1.0, 0.0, 0.0, 1.0, 0.0, 0.0, 1.0, 0.0, 0.0, 1.0, 0.0, 0.0, 1.0, 0.0, 0.0, 1.0, 0.0, 0.0, 1.0, 0.0, 0.0, 1.0, 0.0, 0.0, 1.0, 0.0, 0.0, 1.0, 0.0, 0.0, -1.0, 0.0, 0.0, -1.0, 0.0, 0.0, -1.0, 0.0, 0.0, -1.0, 0.0, 0.0, -1.0, 0.0, 0.0, -1.0, 0.0, 0.0, -1.0, 0.0, 0.0, -1.0, 0.0, 0.0, -1.0, 0.0, 0.0, -1.0, 0.0, 0.0, -1.0, 0.0, 0.0, -1.0, 0.0, 0.0, 0.1292, -0.9916, -2.696e-05, 0.1292, -0.9916, -2.696e-05, 0.06477, -0.9979, -4.495e-06, 0.1292, -0.9916, -1.353e-05, 0.06479, -0.9979, -1.027e-05, 0.06474, -0.9979, -6.48e-06, 0.06474, -0.9979, -6.48e-06, 0.06479, -0.9979, -1.027e-05, 0.0, -1.0, 7.922e-08, 0.06474, -0.9979, -6.48e-06, 0.0, -1.0, 7.922e-08, 0.0, -1.0, -2.618e-08, -0.06474, -0.9979, 6.629e-06, 0.0, -1.0, -2.618e-08, 0.0, -1.0, 7.922e-08, -0.06474, -0.9979, 6.629e-06, -0.06469, -0.9979, 9.685e-06, 0.0, -1.0, -2.618e-08, -0.1292, -0.9916, 1.318e-05, -0.06469, -0.9979, 9.685e-06, -0.06474, -0.9979, 6.629e-06, -0.1292, -0.9916, 2.696e-05, -0.1292, -0.9916, 2.696e-05, -0.06477, -0.9979, 4.446e-06, 0.09765, 0.9952, 0.001142, 0.09765, 0.9952, 0.001142, 0.04875, 0.9988, 0.0001066, 0.09726, 0.9953, -0.0007065, 0.04863, 0.9988, 0.0001055, 0.04892, 0.9988, 0.0001076, 0.04892, 0.9988, 0.0001076, 0.04863, 0.9988, 0.0001055, 0.0, 1.0, 1.579e-08, 0.04892, 0.9988, 0.0001076, 0.0, 1.0, 1.579e-08, 0.0, 1.0, -1.588e-08, -0.04411, 0.999, -1.12e-05, 0.0, 1.0, -1.588e-08, 0.0, 1.0, 1.579e-08, -0.04411, 0.999, -1.12e-05, -0.04426, 0.999, -1.087e-05, 0.0, 1.0, -1.588e-08, -0.08829, 0.9961, -3.043e-06, -0.04426, 0.999, -1.087e-05, -0.04411, 0.999, -1.12e-05, -0.08828, 0.9961, -3.977e-05, -0.08828, 0.9961, -3.977e-05, -0.04418, 0.999, -1.295e-05, 0.1044, 0.9945, -3.062e-06, 0.1044, 0.9945, -3.062e-06, 0.05225, 0.9986, -4.335e-06, 0.1044, 0.9945, -9.281e-06, 0.05253, 0.9986, -1.765e-06, 0.05227, 0.9986, -4.902e-06, 0.05227, 0.9986, -4.902e-06, 0.05253, 0.9986, -1.765e-06, 0.0, 1.0, -1.221e-07, 0.05227, 0.9986, -4.902e-06, 0.0, 1.0, -1.221e-07, 0.0, 1.0, 1.221e-07, -0.05227, 0.9986, 4.902e-06, 0.0, 1.0, 1.221e-07, 0.0, 1.0, -1.221e-07, -0.05227, 0.9986, 4.902e-06, -0.05253, 0.9986, 1.151e-05, 0.0, 1.0, 1.221e-07, -0.1044, 0.9945, 9.281e-06, -0.05253, 0.9986, 1.151e-05, -0.05227, 0.9986, 4.902e-06, -0.1044, 0.9945, 2.654e-05, -0.1044, 0.9945, 2.654e-05, -0.05225, 0.9986, 7.81e-06, -0.1299, -0.9915, 2.709e-05, -0.1299, -0.9915, 2.709e-05, -0.06508, -0.9979, 1.184e-05, -0.1299, -0.9915, 1.148e-05, -0.06491, -0.9979, 8.965e-06, -0.06506, -0.9979, 5.733e-06, -0.06506, -0.9979, 5.733e-06, -0.06491, -0.9979, 8.965e-06, 0.0, -1.0, 1.818e-08, -0.06506, -0.9979, 5.733e-06, 0.0, -1.0, 1.818e-08, 0.0, -1.0, -1.818e-08, 0.06696, -0.9978, -5.949e-06, 0.0, -1.0, -1.818e-08, 0.0, -1.0, 1.818e-08, 0.06696, -0.9978, -5.949e-06, 0.06743, -0.9977, -2.591e-06, 0.0, -1.0, -1.818e-08, 0.1336, -0.991, -1.191e-05, 0.06743, -0.9977, -2.591e-06, 0.06696, -0.9978, -5.949e-06, 0.1336, -0.991, -4.659e-06, 0.1336, -0.991, -4.659e-06, 0.06696, -0.9978, -1.128e-06, 0.0, 1.0, 2.754e-09, 0.0, 1.0, 8.708e-08, 0.0, 1.0, 9.257e-08, 0.0, 1.0, 2.754e-09, 0.0, 1.0, -1.736e-08, 0.0, 1.0, 8.708e-08, 0.0, 1.0, -1.736e-08, 0.0, 1.0, 2.754e-09, 0.0, 1.0, -5.489e-07, 0.0, 1.0, -1.736e-08, 0.0, 1.0, -5.489e-07, 0.0, 1.0, -5.836e-07, 1.0, 0.0, 0.0, 1.0, 0.0, 0.0, 1.0, 0.0, 0.0, 1.0, 0.0, 0.0, 1.0, 0.0, 0.0, 1.0, 0.0, 0.0, 1.0, 0.0, 0.0, 1.0, 0.0, 0.0, 1.0, 0.0, 0.0, 1.0, 0.0, 0.0, 1.0, 0.0, 0.0, 1.0, 0.0, 0.0, -1.0, 0.0, 0.0, -1.0, 0.0, 0.0, -1.0, 0.0, 0.0, -1.0, 0.0, 0.0, -1.0, 0.0, 0.0, -1.0, 0.0, 0.0, -1.0, 0.0, 0.0, -1.0, 0.0, 0.0, -1.0, 0.0, 0.0, -1.0, 0.0, 0.0, -1.0, 0.0, 0.0, -1.0, 0.0, 0.0, 1.0, 0.0, 0.0, 1.0, 0.0, 0.0, 1.0, 0.0, 0.0, 1.0, 0.0, 0.0, 1.0, 0.0, 0.0, 1.0, 0.0, 0.0, 1.0, 0.0, 0.0, 1.0, 0.0, 0.0, 1.0, 0.0, 0.0, 1.0, 0.0, 0.0, 1.0, 0.0, 0.0, 1.0, 0.0, 0.0, -1.0, 0.0, 0.0, -1.0, 0.0, 0.0, -1.0, 0.0, 0.0, -1.0, 0.0, 0.0, -1.0, 0.0, 0.0, -1.0, 0.0, 0.0, -1.0, 0.0, 0.0, -1.0, 0.0, 0.0, -1.0, 0.0, 0.0, -1.0, 0.0, 0.0, -1.0, 0.0, 0.0, -1.0, 0.0, 0.0, 1.0, 0.0, 0.0, 1.0, 0.0, 0.0, 1.0, 0.0, 0.0, 1.0, 0.0, 0.0, 1.0, 0.0, 0.0, 1.0, 0.0, 0.0, 1.0, 0.0, 0.0, 1.0, 0.0, 0.0, 1.0, 0.0, 0.0, 1.0, 0.0, 0.0, 1.0, 0.0, 0.0, 1.0, 0.0, 0.0, -1.0, 0.0, 0.0, -1.0, 0.0, 0.0, -1.0, 0.0, 0.0, -1.0, 0.0, 0.0, -1.0, 0.0, 0.0, -1.0, 0.0, 0.0, -1.0, 0.0, 0.0, -1.0, 0.0, 0.0, -1.0, 0.0, 0.0, -1.0, 0.0, 0.0, -1.0, 0.0, 0.0, -1.0, 0.0, 0.0, 0.0, -1.0, -3.28e-10, 0.0, -1.0, 0.0, 0.0, -1.0, 1.694e-10, 0.0, -1.0, -3.28e-10, 0.0, -1.0, 1.694e-10, 0.0, -1.0, -1.705e-10, 0.0, -1.0, 3.265e-10, 0.0, -1.0, -1.705e-10, 0.0, -1.0, 1.694e-10, 0.0, -1.0, 3.265e-10, 0.0, -1.0, 0.0, 0.0, -1.0, -1.705e-10, 0.0, 1.0, -5.52e-07, 0.0, 1.0, 5.45e-07, 0.0, 1.0, 6.027e-07, 0.0, 1.0, -5.52e-07, 0.0, 1.0, -5.368e-07, 0.0, 1.0, 5.45e-07, 0.0, 1.0, -5.368e-07, 0.0, 1.0, -5.52e-07, 0.0, 1.0, -2.911e-07, 0.0, 1.0, -5.368e-07, 0.0, 1.0, -2.911e-07, 0.0, 1.0, -1.988e-07, 0.0, -1.0, -1.64e-10, 0.0, -1.0, 0.0, 0.0, -1.0, 8.468e-11, 0.0, -1.0, -1.64e-10, 0.0, -1.0, 8.468e-11, 0.0, -1.0, -8.524e-11, 0.0, -1.0, 1.632e-10, 0.0, -1.0, -8.524e-11, 0.0, -1.0, 8.468e-11, 0.0, -1.0, 1.632e-10, 0.0, -1.0, 0.0, 0.0, -1.0, -8.524e-11, 0.0, 1.0, -5.52e-07, 0.0, 1.0, 5.45e-07, 0.0, 1.0, 6.027e-07, 0.0, 1.0, -5.52e-07, 0.0, 1.0, -5.368e-07, 0.0, 1.0, 5.45e-07, 0.0, 1.0, -5.368e-07, 0.0, 1.0, -5.52e-07, 0.0, 1.0, -2.911e-07, 0.0, 1.0, -5.368e-07, 0.0, 1.0, -2.911e-07, 0.0, 1.0, -1.988e-07, -1.0, 0.0, 0.0, -1.0, 0.0, 0.0, -1.0, 0.0, 0.0, -1.0, 0.0, 0.0, -1.0, 0.0, 0.0, -1.0, 0.0, 0.0, -1.0, 0.0, 0.0, -1.0, 0.0, 0.0, -1.0, 0.0, 0.0, -1.0, 0.0, 0.0, -1.0, 0.0, 0.0, -1.0, 0.0, 0.0, 1.0, 0.0, 0.0, 1.0, 0.0, 0.0, 1.0, 0.0, 0.0, 1.0, 0.0, 0.0, 1.0, 0.0, 0.0, 1.0, 0.0, 0.0, 1.0, 0.0, 0.0, 1.0, 0.0, 0.0, 1.0, 0.0, 0.0, 1.0, 0.0, 0.0, 1.0, 0.0, 0.0, 1.0, 0.0, 0.0])] * 3)])
me_powertower02_skybox_physics = bpy.data.meshes.new('powertower02_skybox_physics')
me_powertower02_skybox_physics.from_pydata([(4.0, -4.0, 0.0), (-4.0, -4.0, 120.0), (-4.0, -4.0, 0.0), (4.0, -4.0, 120.0), (4.0, 4.0, 120.0), (4.0, 4.0, 0.0), (-4.0, 4.0, 0.0), (-4.0, 4.0, 120.0)], [], [(0, 1, 2), (0, 3, 1), (0, 4, 3), (0, 5, 4), (0, 2, 5), (5, 2, 6), (2, 1, 7), (2, 7, 6), (3, 7, 1), (3, 4, 7), (5, 6, 4), (4, 6, 7)])
me_powertower02_skybox_physics.polygons.foreach_set('use_smooth', [True] * 12)
_uv = me_powertower02_skybox_physics.uv_layers.new(name='UVMap')
_uv.uv.foreach_set('vector', [0.0, 0.0, 0.0, 0.0, 0.0, 0.0, 0.0, 0.0, 0.0, 0.0, 0.0, 0.0, 0.0, 0.0, 0.0, 0.0, 0.0, 0.0, 0.0, 0.0, 0.0, 0.0, 0.0, 0.0, 0.0, 0.0, 0.0, 0.0, 0.0, 0.0, 0.0, 0.0, 0.0, 0.0, 0.0, 0.0, 0.0, 0.0, 0.0, 0.0, 0.0, 0.0, 0.0, 0.0, 0.0, 0.0, 0.0, 0.0, 0.0, 0.0, 0.0, 0.0, 0.0, 0.0, 0.0, 0.0, 0.0, 0.0, 0.0, 0.0, 0.0, 0.0, 0.0, 0.0, 0.0, 0.0, 0.0, 0.0, 0.0, 0.0, 0.0, 0.0])
me_powertower02_skybox_physics.materials.append(mat_phy)
me_powertower02_skybox_physics.use_remesh_fix_poles = True
me_powertower02_skybox_physics.use_remesh_preserve_attributes = False
me_powertower02_skybox_physics.use_mirror_vertex_groups = False
me_powertower02_skybox_physics.update()
me_powertower02_skybox_physics.normals_split_custom_set([tuple(v) for v in zip(*[iter([0.7069, 0.02355, 0.7069, 0.894, -0.02976, -0.447, 0.4464, 0.05961, -0.8929, 0.7069, 0.02355, 0.7069, 0.704, -0.09388, 0.704, 0.894, -0.02976, -0.447, 0.7069, 0.02355, 0.7069, -0.7069, -0.02361, 0.707, 0.704, -0.09388, 0.704, 0.7069, 0.02355, 0.7069, -0.704, 0.09389, 0.704, -0.7069, -0.02361, 0.707, 0.7069, 0.02355, 0.7069, 0.4464, 0.05961, -0.8929, -0.704, 0.09389, 0.704, -0.704, 0.09389, 0.704, 0.4464, 0.05961, -0.8929, -0.894, 0.02983, -0.447, 0.4464, 0.05961, -0.8929, 0.894, -0.02976, -0.447, -0.4464, -0.05948, -0.8929, 0.4464, 0.05961, -0.8929, -0.4464, -0.05948, -0.8929, -0.894, 0.02983, -0.447, 0.704, -0.09388, 0.704, -0.4464, -0.05948, -0.8929, 0.894, -0.02976, -0.447, 0.704, -0.09388, 0.704, -0.7069, -0.02361, 0.707, -0.4464, -0.05948, -0.8929, -0.704, 0.09389, 0.704, -0.894, 0.02983, -0.447, -0.7069, -0.02361, 0.707, -0.7069, -0.02361, 0.707, -0.894, 0.02983, -0.447, -0.4464, -0.05948, -0.8929])] * 3)])
arm_powertower02_skybox_qc_skeleton = bpy.data.armatures.new('powertower02_skybox.qc_skeleton')  # bones are not reproduced

# ---- objects
ob_powertower02_skybox_qc_skeleton = bpy.data.objects.new('powertower02_skybox.qc_skeleton', arm_powertower02_skybox_qc_skeleton)
ob_powertower02_skybox = bpy.data.objects.new('powertower02_skybox', me_powertower02_skybox)
ob_powertower02_skybox_physics = bpy.data.objects.new('powertower02_skybox_physics', me_powertower02_skybox_physics)

# ---- transforms, parenting, visibility, modifiers, constraints
ob_powertower02_skybox_qc_skeleton.location = (0.0, 0.0, 0.0)
ob_powertower02_skybox_qc_skeleton.show_in_front = True
ob_powertower02_skybox_qc_skeleton.lineart.crease_threshold = 0.0
ob_powertower02_skybox.parent = ob_powertower02_skybox_qc_skeleton
ob_powertower02_skybox.location = (0.0, 0.0, 0.0)
ob_powertower02_skybox.lineart.crease_threshold = 0.0
_vg = ob_powertower02_skybox.vertex_groups.new(name='static_prop')
_vg.add([0, 1, 2, 3, 4, 5, 6, 7, 8, 9, 10, 11, 12, 13, 14, 15, 16, 17, 18, 19, 20, 21, 22, 23, 24, 25, 26, 27, 28, 29, 30, 31, 32, 33, 34, 35, 36, 37, 38, 39, 40, 41, 42, 43, 44, 45, 46, 47, 48, 49, 50, 51, 52, 53, 54, 55, 56, 57, 58, 59, 60, 61, 62, 63, 64, 65, 66, 67, 68, 69, 70, 71, 72, 73, 74, 75, 76, 77, 78, 79, 80, 81, 82, 83, 84, 85, 86, 87, 88, 89, 90, 91, 92, 93, 94, 95, 96, 97, 98, 99, 100, 101, 102, 103, 104, 105, 106, 107, 108, 109, 110, 111, 112, 113, 114, 115, 116, 117, 118, 119, 120, 121, 122, 123, 124, 125, 126, 127, 128, 129, 130, 131, 132, 133, 134, 135, 136, 137, 138, 139, 140, 141, 142, 143, 144, 145, 146, 147, 148, 149, 150, 151, 152, 153, 154, 155, 156, 157, 158, 159, 160, 161, 162, 163, 164, 165, 166, 167, 168, 169, 170, 171, 172, 173, 174, 175, 176, 177, 178, 179, 180, 181, 182, 183, 184, 185, 186, 187, 188, 189, 190, 191, 192, 193, 194, 195, 196, 197, 198, 199, 200, 201, 202, 203, 204, 205, 206, 207, 208, 209, 210, 211, 212, 213, 214, 215, 216, 217, 218, 219, 220, 221, 222, 223, 224, 225, 226, 227, 228, 229, 230, 231, 232, 233, 234, 235, 236, 237, 238, 239, 240, 241, 242, 243, 244, 245, 246, 247, 248, 249, 250, 251, 252, 253, 254, 255, 256, 257, 258, 259, 260, 261, 262, 263, 264, 265, 266, 267, 268, 269, 270, 271, 272, 273, 274, 275, 276, 277, 278, 279, 280, 281, 282, 283, 284, 285, 286, 287, 288, 289, 290, 291, 292, 293, 294, 295, 296, 297, 298, 299, 300, 301, 302, 303, 304, 305, 306, 307, 308, 309, 310, 311, 312, 313, 314, 315, 316, 317, 318, 319, 320, 321, 322, 323, 324, 325, 326, 327, 328, 329, 330, 331, 332, 333, 334, 335, 336, 337, 338, 339, 340, 341, 342, 343, 344, 345, 346, 347, 348, 349, 350, 351, 352, 353, 354, 355, 356, 357, 358, 359, 360, 361, 362, 363, 364, 365, 366, 367, 368, 369, 370, 371, 372, 373, 374, 375, 376, 377, 378, 379, 380, 381, 382, 383, 384, 385, 386, 387, 388, 389, 390, 391, 392, 393, 394, 395, 396, 397, 398, 399, 400, 401, 402, 403, 404, 405, 406, 407, 408, 409, 410, 411, 412, 413, 414, 415, 416, 417, 418, 419, 420, 421, 422, 423, 424, 425, 426, 427, 428, 429, 430, 431, 432, 433, 434, 435, 436, 437, 438, 439, 440, 441, 442, 443, 444, 445, 446, 447, 448, 449, 450, 451, 452, 453, 454, 455, 456, 457, 458, 459, 460, 461, 462, 463, 464, 465, 466, 467, 468, 469, 470, 471, 472, 473, 474, 475, 476, 477, 478, 479, 480, 481, 482, 483, 484, 485, 486, 487, 488, 489, 490, 491, 492, 493, 494, 495, 496, 497, 498, 499, 500, 501, 502, 503, 504, 505, 506, 507, 508, 509, 510, 511, 512, 513, 514, 515, 516, 517, 518, 519, 520, 521, 522, 523, 524, 525, 526, 527, 528, 529, 530, 531, 532, 533, 534, 535, 536, 537, 538, 539, 540, 541, 542, 543, 544, 545, 546, 547, 548, 549, 550, 551, 552, 553, 554, 555, 556, 557, 558, 559, 560, 561, 562, 563, 564, 565, 566, 567, 568, 569, 570, 571, 572, 573, 574, 575, 576, 577, 578, 579, 580, 581, 582, 583, 584, 585, 586, 587, 588, 589, 590, 591, 592, 593, 594, 595, 596, 597, 598, 599, 600, 601, 602, 603, 604, 605, 606, 607, 608, 609, 610, 611, 612, 613, 614, 615, 616, 617, 618, 619, 620, 621, 622, 623, 624, 625, 626, 627, 628, 629, 630, 631, 632, 633, 634, 635, 636, 637, 638, 639, 640, 641, 642, 643, 644, 645, 646, 647, 648, 649, 650, 651, 652, 653, 654, 655, 656, 657], 1.0, 'REPLACE')
_m = ob_powertower02_skybox.modifiers.new('Armature', 'ARMATURE')
_m.object = ob_powertower02_skybox_qc_skeleton
ob_powertower02_skybox_physics.parent = ob_powertower02_skybox_qc_skeleton
ob_powertower02_skybox_physics.location = (0.0, 0.0, 0.0)
ob_powertower02_skybox_physics.display_type = 'SOLID'
ob_powertower02_skybox_physics.show_wire = True
ob_powertower02_skybox_physics.lineart.crease_threshold = 0.0
_vg = ob_powertower02_skybox_physics.vertex_groups.new(name='static_prop')
_vg.add([0, 1, 2, 3, 4, 5, 6, 7], 1.0, 'REPLACE')
_m = ob_powertower02_skybox_physics.modifiers.new('Armature', 'ARMATURE')
_m.object = ob_powertower02_skybox_qc_skeleton

# ---- collection membership
scene.collection.objects.link(ob_powertower02_skybox_qc_skeleton)
scene.collection.objects.link(ob_powertower02_skybox)
scene.collection.objects.link(ob_powertower02_skybox_physics)
col_powertower02_skybox.objects.link(ob_powertower02_skybox_qc_skeleton)
col_powertower02_skybox.objects.link(ob_powertower02_skybox)
col_powertower02_skybox.objects.link(ob_powertower02_skybox_physics)

# ---- scene / render settings (as saved in the file)
scene.frame_start = 1; scene.frame_end = 250; scene.frame_set(0)
scene.render.engine = 'BLENDER_EEVEE_NEXT'
scene.cycles.use_denoising = False
scene.cycles.samples = 128
scene.cycles.sampling_pattern = 'TABULATED_SOBOL'
scene.cycles.use_adaptive_sampling = False
scene.cycles.use_light_tree = False
scene.view_settings.view_transform = 'Filmic'
bpy.context.view_layer.update()

# ---- added for rendering (the .blend has no active camera and no usable light): camera, sun + grey world if the file has none
cam_auto = bpy.data.cameras.new('AutoCamera')
cam_auto.lens = 50.0
cam_auto.sensor_width = 36.0
cam_auto.clip_end = 2245.74
ob_auto_camera = bpy.data.objects.new('AutoCamera', cam_auto)
scene.collection.objects.link(ob_auto_camera)
ob_auto_camera.location = (127.963, -153.556, 162.37)
ob_auto_camera.rotation_euler = (1.09748, -7.21219e-08, 0.694738)
scene.camera = ob_auto_camera
light_auto_sun = bpy.data.lights.new('AutoSun', 'SUN')
light_auto_sun.energy = 3.0
light_auto_sun.angle = 0.0523599
ob_auto_sun = bpy.data.objects.new('AutoSun', light_auto_sun)
scene.collection.objects.link(ob_auto_sun)
ob_auto_sun.rotation_euler = (0.872665, 0.174533, 0.523599)
if scene.world is None:
    world_auto = bpy.data.worlds.new('AutoWorld')
    world_auto.color = (0.3, 0.3, 0.3)
    scene.world = world_auto
bpy.context.view_layer.update()
